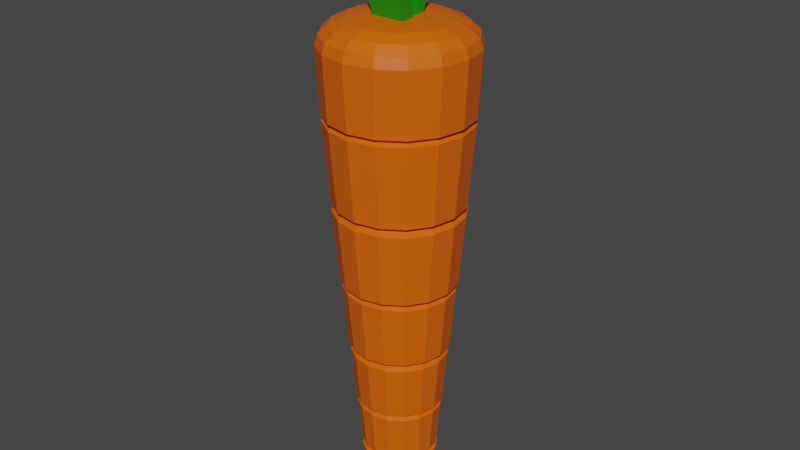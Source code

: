 # Source: carrot2.blend  (saved by Blender 3.6.13; exported with 4.5.12 LTS)
import bpy
from mathutils import Matrix  # noqa: F401  (used for matrix-valued properties, if any)

bpy.ops.wm.read_factory_settings(use_empty=True)
scene = bpy.context.scene
scene.name = 'Scene'

# ---- collections
col_collection = bpy.data.collections.new('Collection'); scene.collection.children.link(col_collection)

# ---- materials (node trees are filled in below, after node groups)
mat_material_001 = bpy.data.materials.new('Material.001')
mat_material_001.use_transparent_shadow = False
mat_material_006 = bpy.data.materials.new('Material.006')
mat_material_006.use_transparent_shadow = False

# ---- material node trees
mat_material_001.use_nodes = True; mat_material_001.node_tree.nodes.clear()
_N = mat_material_001.node_tree.nodes; _L = mat_material_001.node_tree.links
n0 = _N.new('ShaderNodeBsdfPrincipled'); n0.name = 'Principled BSDF'; n0.location = (10, 300)
n0.distribution = 'GGX'
n0.subsurface_method = 'RANDOM_WALK_SKIN'
n0.inputs[0].default_value = (0.8, 0.12, 0.0, 1.0)
n0.inputs[3].default_value = 1.45
n0.inputs[27].default_value = (0.0, 0.0, 0.0, 1.0)
n0.inputs[28].default_value = 1.0
n1 = _N.new('ShaderNodeOutputMaterial'); n1.name = 'Material Output'; n1.location = (300, 300)
_L.new(n0.outputs[0], n1.inputs[0])
n1.is_active_output = True
mat_material_006.use_nodes = True; mat_material_006.node_tree.nodes.clear()
_N = mat_material_006.node_tree.nodes; _L = mat_material_006.node_tree.links
n0 = _N.new('ShaderNodeBsdfPrincipled'); n0.name = 'Principled BSDF'; n0.location = (10, 300)
n0.distribution = 'GGX'
n0.subsurface_method = 'RANDOM_WALK_SKIN'
n0.inputs[0].default_value = (0.0, 0.2883, 0.003304, 1.0)
n0.inputs[3].default_value = 1.45
n0.inputs[27].default_value = (0.0, 0.0, 0.0, 1.0)
n0.inputs[28].default_value = 1.0
n1 = _N.new('ShaderNodeOutputMaterial'); n1.name = 'Material Output'; n1.location = (300, 300)
_L.new(n0.outputs[0], n1.inputs[0])
n1.is_active_output = True

# ---- world
world_world = bpy.data.worlds.new('World'); scene.world = world_world
world_world.use_nodes = True; world_world.node_tree.nodes.clear()
_N = world_world.node_tree.nodes; _L = world_world.node_tree.links
n0 = _N.new('ShaderNodeOutputWorld'); n0.name = 'World Output'; n0.location = (300, 300)
n1 = _N.new('ShaderNodeBackground'); n1.name = 'Background'; n1.location = (10, 300)
n1.inputs[0].default_value = (0.05088, 0.05088, 0.05088, 1.0)
_L.new(n1.outputs[0], n0.inputs[0])
n0.is_active_output = True
world_world.color = (0.05088, 0.05088, 0.05088)
world_world.use_sun_shadow = False
world_world.sun_shadow_jitter_overblur = 0.0

# ---- meshes
me_cylinder = bpy.data.meshes.new('Cylinder')
me_cylinder.from_pydata([(-7.451e-09, 0.4488, 1.0), (0.0, 1.0, 0.4594), (-3.725e-09, 0.6597, 0.9588), (-1.863e-09, 0.8386, 0.8417), (0.0, 0.958, 0.6663), (0.1717, 0.4146, 1.0), (0.3827, 0.9239, 0.4594), (0.2525, 0.6095, 0.9588), (0.3209, 0.7747, 0.8417), (0.3666, 0.8851, 0.6663), (0.3173, 0.3173, 1.0), (0.7071, 0.7071, 0.4594), (0.4665, 0.4665, 0.9588), (0.5929, 0.5929, 0.8417), (0.6774, 0.6774, 0.6663), (0.4146, 0.1717, 1.0), (0.9239, 0.3827, 0.4594), (0.6095, 0.2525, 0.9588), (0.7747, 0.3209, 0.8417), (0.8851, 0.3666, 0.6663), (0.4488, 7.451e-09, 1.0), (1.0, 0.0, 0.4594), (0.6597, 3.725e-09, 0.9588), (0.8386, 1.863e-09, 0.8417), (0.958, 0.0, 0.6663), (0.4146, -0.1717, 1.0), (0.9239, -0.3827, 0.4594), (0.6095, -0.2525, 0.9588), (0.7747, -0.3209, 0.8417), (0.8851, -0.3666, 0.6663), (0.3173, -0.3173, 1.0), (0.7071, -0.7071, 0.4594), (0.4665, -0.4665, 0.9588), (0.5929, -0.5929, 0.8417), (0.6774, -0.6774, 0.6663), (0.1717, -0.4146, 1.0), (0.3827, -0.9239, 0.4594), (0.2525, -0.6095, 0.9588), (0.3209, -0.7747, 0.8417), (0.3666, -0.8851, 0.6663), (7.451e-09, -0.4488, 1.0), (0.0, -1.0, 0.4594), (3.725e-09, -0.6597, 0.9588), (1.863e-09, -0.8386, 0.8417), (0.0, -0.958, 0.6663), (-0.1717, -0.4146, 1.0), (-0.3827, -0.9239, 0.4594), (-0.2525, -0.6095, 0.9588), (-0.3209, -0.7747, 0.8417), (-0.3666, -0.8851, 0.6663), (-0.3173, -0.3173, 1.0), (-0.7071, -0.7071, 0.4594), (-0.4665, -0.4665, 0.9588), (-0.5929, -0.5929, 0.8417), (-0.6774, -0.6774, 0.6663), (-0.4146, -0.1717, 1.0), (-0.9239, -0.3827, 0.4594), (-0.6095, -0.2525, 0.9588), (-0.7747, -0.3209, 0.8417), (-0.8851, -0.3666, 0.6663), (-0.4488, -7.451e-09, 1.0), (-1.0, 0.0, 0.4594), (-0.6597, -3.725e-09, 0.9588), (-0.8386, -1.863e-09, 0.8417), (-0.958, 0.0, 0.6663), (-0.4146, 0.1717, 1.0), (-0.9239, 0.3827, 0.4594), (-0.6095, 0.2525, 0.9588), (-0.7747, 0.3209, 0.8417), (-0.8851, 0.3666, 0.6663), (-0.3173, 0.3173, 1.0), (-0.7071, 0.7071, 0.4594), (-0.4665, 0.4665, 0.9588), (-0.5929, 0.5929, 0.8417), (-0.6774, 0.6774, 0.6663), (-0.1717, 0.4146, 1.0), (-0.3827, 0.9239, 0.4594), (-0.2525, 0.6095, 0.9588), (-0.3209, 0.7747, 0.8417), (-0.3666, 0.8851, 0.6663), (3.657e-10, 0.8335, -0.9973), (3.657e-10, 0.957, -0.8761), (0.3662, 0.8842, -0.8761), (0.319, 0.7701, -0.9973), (0.6767, 0.6767, -0.8761), (0.5894, 0.5894, -0.9973), (0.8842, 0.3662, -0.8761), (0.7701, 0.319, -0.9973), (0.957, 2.438e-10, -0.8761), (0.8335, 2.438e-10, -0.9973), (0.8842, -0.3662, -0.8761), (0.7701, -0.319, -0.9973), (0.6767, -0.6767, -0.8761), (0.5894, -0.5894, -0.9973), (0.3662, -0.8842, -0.8761), (0.319, -0.7701, -0.9973), (3.657e-10, -0.957, -0.8761), (3.657e-10, -0.8335, -0.9973), (-0.3662, -0.8842, -0.8761), (-0.319, -0.7701, -0.9973), (-0.6767, -0.6767, -0.8761), (-0.5894, -0.5894, -0.9973), (-0.8842, -0.3662, -0.8761), (-0.7701, -0.319, -0.9973), (-0.957, 2.438e-10, -0.8761), (-0.8335, 2.438e-10, -0.9973), (-0.8842, 0.3662, -0.8761), (-0.7701, 0.319, -0.9973), (-0.6767, 0.6767, -0.8761), (-0.5894, 0.5894, -0.9973), (-0.3662, 0.8842, -0.8761), (-0.319, 0.7701, -0.9973)], [], [(81, 1, 6, 82), (86, 16, 21, 88), (88, 21, 26, 90), (90, 26, 31, 92), (92, 31, 36, 94), (94, 36, 41, 96), (96, 41, 46, 98), (98, 46, 51, 100), (100, 51, 56, 102), (102, 56, 61, 104), (104, 61, 66, 106), (106, 66, 71, 108), (108, 71, 76, 110), (82, 6, 11, 84), (84, 11, 16, 86), (110, 76, 1, 81), (6, 1, 4, 9), (9, 4, 3, 8), (8, 3, 2, 7), (7, 2, 0, 5), (11, 6, 9, 14), (14, 9, 8, 13), (13, 8, 7, 12), (12, 7, 5, 10), (16, 11, 14, 19), (19, 14, 13, 18), (18, 13, 12, 17), (17, 12, 10, 15), (21, 16, 19, 24), (24, 19, 18, 23), (23, 18, 17, 22), (22, 17, 15, 20), (26, 21, 24, 29), (29, 24, 23, 28), (28, 23, 22, 27), (27, 22, 20, 25), (31, 26, 29, 34), (34, 29, 28, 33), (33, 28, 27, 32), (32, 27, 25, 30), (36, 31, 34, 39), (39, 34, 33, 38), (38, 33, 32, 37), (37, 32, 30, 35), (41, 36, 39, 44), (44, 39, 38, 43), (43, 38, 37, 42), (42, 37, 35, 40), (46, 41, 44, 49), (49, 44, 43, 48), (48, 43, 42, 47), (47, 42, 40, 45), (51, 46, 49, 54), (54, 49, 48, 53), (53, 48, 47, 52), (52, 47, 45, 50), (56, 51, 54, 59), (59, 54, 53, 58), (58, 53, 52, 57), (57, 52, 50, 55), (61, 56, 59, 64), (64, 59, 58, 63), (63, 58, 57, 62), (62, 57, 55, 60), (66, 61, 64, 69), (69, 64, 63, 68), (68, 63, 62, 67), (67, 62, 60, 65), (71, 66, 69, 74), (74, 69, 68, 73), (73, 68, 67, 72), (72, 67, 65, 70), (76, 71, 74, 79), (79, 74, 73, 78), (78, 73, 72, 77), (77, 72, 70, 75), (1, 76, 79, 4), (4, 79, 78, 3), (3, 78, 77, 2), (2, 77, 75, 0), (5, 0, 75, 70, 65, 60, 55, 50, 45, 40, 35, 30, 25, 20, 15, 10), (81, 82, 83, 80), (82, 84, 85, 83), (84, 86, 87, 85), (86, 88, 89, 87), (88, 90, 91, 89), (90, 92, 93, 91), (92, 94, 95, 93), (94, 96, 97, 95), (96, 98, 99, 97), (98, 100, 101, 99), (100, 102, 103, 101), (102, 104, 105, 103), (104, 106, 107, 105), (106, 108, 109, 107), (108, 110, 111, 109), (110, 81, 80, 111), (80, 83, 85, 87, 89, 91, 93, 95, 97, 99, 101, 103, 105, 107, 109, 111)])
_uv = me_cylinder.uv_layers.new(name='UVMap')
_uv.uv.foreach_set('vector', [1.0, 0.5316, 1.0, 0.8648, 0.9375, 0.8648, 0.9375, 0.5316, 0.8125, 0.5316, 0.8125, 0.8648, 0.75, 0.8648, 0.75, 0.5316, 0.75, 0.5316, 0.75, 0.8648, 0.6875, 0.8648, 0.6875, 0.5316, 0.6875, 0.5316, 0.6875, 0.8648, 0.625, 0.8648, 0.625, 0.5316, 0.625, 0.5316, 0.625, 0.8648, 0.5625, 0.8648, 0.5625, 0.5316, 0.5625, 0.5316, 0.5625, 0.8648, 0.5, 0.8648, 0.5, 0.5316, 0.5, 0.5316, 0.5, 0.8648, 0.4375, 0.8648, 0.4375, 0.5316, 0.4375, 0.5316, 0.4375, 0.8648, 0.375, 0.8648, 0.375, 0.5316, 0.375, 0.5316, 0.375, 0.8648, 0.3125, 0.8648, 0.3125, 0.5316, 0.3125, 0.5316, 0.3125, 0.8648, 0.25, 0.8648, 0.25, 0.5316, 0.25, 0.5316, 0.25, 0.8648, 0.1875, 0.8648, 0.1875, 0.5316, 0.1875, 0.5316, 0.1875, 0.8648, 0.125, 0.8648, 0.125, 0.5316, 0.125, 0.5316, 0.125, 0.8648, 0.0625, 0.8648, 0.0625, 0.5316, 0.9375, 0.5316, 0.9375, 0.8648, 0.875, 0.8648, 0.875, 0.5316, 0.875, 0.5316, 0.875, 0.8648, 0.8125, 0.8648, 0.8125, 0.5316, 0.0625, 0.5316, 0.0625, 0.8648, 0.0, 0.8648, 0.0, 0.5316, 0.9375, 0.8648, 1.0, 0.8648, 0.9987, 0.9166, 0.9388, 0.9166, 0.9388, 0.9166, 0.9987, 0.9166, 0.995, 1.0, 0.9425, 1.0, 0.3344, 0.4732, 0.2574, 0.4885, 0.25, 0.4083, 0.3106, 0.3963, 0.3106, 0.3963, 0.25, 0.4083, 0.25, 0.3577, 0.2912, 0.3495, 0.875, 0.8648, 0.9375, 0.8648, 0.9362, 0.9166, 0.8763, 0.9166, 0.8763, 0.9166, 0.9362, 0.9166, 0.9325, 1.0, 0.88, 1.0, 0.4134, 0.4239, 0.3481, 0.4675, 0.3106, 0.3963, 0.362, 0.362, 0.362, 0.362, 0.3106, 0.3963, 0.2912, 0.3495, 0.3262, 0.3262, 0.8125, 0.8648, 0.875, 0.8648, 0.8737, 0.9166, 0.8138, 0.9166, 0.8138, 0.9166, 0.8737, 0.9166, 0.87, 1.0, 0.8175, 1.0, 0.4675, 0.3481, 0.4239, 0.4134, 0.362, 0.362, 0.3963, 0.3106, 0.3963, 0.3106, 0.362, 0.362, 0.3262, 0.3262, 0.3495, 0.2912, 0.75, 0.8648, 0.8125, 0.8648, 0.8112, 0.9166, 0.7513, 0.9166, 0.7513, 0.9166, 0.8112, 0.9166, 0.8075, 1.0, 0.755, 1.0, 0.4885, 0.2574, 0.4732, 0.3344, 0.3963, 0.3106, 0.4083, 0.25, 0.4083, 0.25, 0.3963, 0.3106, 0.3495, 0.2912, 0.3577, 0.25, 0.6875, 0.8648, 0.75, 0.8648, 0.7487, 0.9166, 0.6888, 0.9166, 0.6888, 0.9166, 0.7487, 0.9166, 0.745, 1.0, 0.6925, 1.0, 0.4732, 0.1656, 0.4885, 0.2426, 0.4083, 0.25, 0.3963, 0.1894, 0.3963, 0.1894, 0.4083, 0.25, 0.3577, 0.25, 0.3495, 0.2088, 0.625, 0.8648, 0.6875, 0.8648, 0.6862, 0.9166, 0.6263, 0.9166, 0.6263, 0.9166, 0.6862, 0.9166, 0.6825, 1.0, 0.63, 1.0, 0.4239, 0.08658, 0.4675, 0.1519, 0.3963, 0.1894, 0.362, 0.138, 0.362, 0.138, 0.3963, 0.1894, 0.3495, 0.2088, 0.3262, 0.1738, 0.5625, 0.8648, 0.625, 0.8648, 0.6237, 0.9166, 0.5638, 0.9166, 0.5638, 0.9166, 0.6237, 0.9166, 0.62, 1.0, 0.5675, 1.0, 0.3481, 0.03247, 0.4134, 0.07609, 0.362, 0.138, 0.3106, 0.1037, 0.3106, 0.1037, 0.362, 0.138, 0.3262, 0.1738, 0.2912, 0.1505, 0.5, 0.8648, 0.5625, 0.8648, 0.5612, 0.9166, 0.5013, 0.9166, 0.5013, 0.9166, 0.5612, 0.9166, 0.5575, 1.0, 0.505, 1.0, 0.2574, 0.01147, 0.3344, 0.02679, 0.3106, 0.1037, 0.25, 0.09167, 0.25, 0.09167, 0.3106, 0.1037, 0.2912, 0.1505, 0.25, 0.1423, 0.4375, 0.8648, 0.5, 0.8648, 0.4987, 0.9166, 0.4388, 0.9166, 0.4388, 0.9166, 0.4987, 0.9166, 0.495, 1.0, 0.4425, 1.0, 0.1656, 0.02679, 0.2426, 0.01147, 0.25, 0.09167, 0.1894, 0.1037, 0.1894, 0.1037, 0.25, 0.09167, 0.25, 0.1423, 0.2088, 0.1505, 0.375, 0.8648, 0.4375, 0.8648, 0.4362, 0.9166, 0.3763, 0.9166, 0.3763, 0.9166, 0.4362, 0.9166, 0.4325, 1.0, 0.38, 1.0, 0.08658, 0.07609, 0.1519, 0.03247, 0.1894, 0.1037, 0.138, 0.138, 0.138, 0.138, 0.1894, 0.1037, 0.2088, 0.1505, 0.1738, 0.1738, 0.3125, 0.8648, 0.375, 0.8648, 0.3737, 0.9166, 0.3138, 0.9166, 0.3138, 0.9166, 0.3737, 0.9166, 0.37, 1.0, 0.3175, 1.0, 0.03247, 0.1519, 0.07609, 0.08658, 0.138, 0.138, 0.1037, 0.1894, 0.1037, 0.1894, 0.138, 0.138, 0.1738, 0.1738, 0.1505, 0.2088, 0.25, 0.8648, 0.3125, 0.8648, 0.3112, 0.9166, 0.2513, 0.9166, 0.2513, 0.9166, 0.3112, 0.9166, 0.3075, 1.0, 0.255, 1.0, 0.01147, 0.2426, 0.02679, 0.1656, 0.1037, 0.1894, 0.09167, 0.25, 0.09167, 0.25, 0.1037, 0.1894, 0.1505, 0.2088, 0.1423, 0.25, 0.1875, 0.8648, 0.25, 0.8648, 0.2487, 0.9166, 0.1888, 0.9166, 0.1888, 0.9166, 0.2487, 0.9166, 0.245, 1.0, 0.1925, 1.0, 0.02679, 0.3344, 0.01147, 0.2574, 0.09167, 0.25, 0.1037, 0.3106, 0.1037, 0.3106, 0.09167, 0.25, 0.1423, 0.25, 0.1505, 0.2912, 0.125, 0.8648, 0.1875, 0.8648, 0.1862, 0.9166, 0.1263, 0.9166, 0.1263, 0.9166, 0.1862, 0.9166, 0.1825, 1.0, 0.13, 1.0, 0.07609, 0.4134, 0.03247, 0.3481, 0.1037, 0.3106, 0.138, 0.362, 0.138, 0.362, 0.1037, 0.3106, 0.1505, 0.2912, 0.1738, 0.3262, 0.0625, 0.8648, 0.125, 0.8648, 0.1237, 0.9166, 0.06381, 0.9166, 0.06381, 0.9166, 0.1237, 0.9166, 0.12, 1.0, 0.06755, 1.0, 0.1519, 0.4675, 0.08658, 0.4239, 0.138, 0.362, 0.1894, 0.3963, 0.1894, 0.3963, 0.138, 0.362, 0.1738, 0.3262, 0.2088, 0.3495, 0.0, 0.8648, 0.0625, 0.8648, 0.06119, 0.9166, 0.001311, 0.9166, 0.001311, 0.9166, 0.06119, 0.9166, 0.05745, 1.0, 0.005045, 1.0, 0.2426, 0.4885, 0.1656, 0.4732, 0.1894, 0.3963, 0.25, 0.4083, 0.25, 0.4083, 0.1894, 0.3963, 0.2088, 0.3495, 0.25, 0.3577, 0.2912, 0.3495, 0.25, 0.3577, 0.2088, 0.3495, 0.1738, 0.3262, 0.1505, 0.2912, 0.1423, 0.25, 0.1505, 0.2088, 0.1738, 0.1738, 0.2088, 0.1505, 0.25, 0.1423, 0.2912, 0.1505, 0.3262, 0.1738, 0.3495, 0.2088, 0.3577, 0.25, 0.3495, 0.2912, 0.3262, 0.3262, 1.0, 0.5316, 0.9375, 0.5316, 0.9415, 0.5, 0.996, 0.5, 0.9375, 0.5316, 0.875, 0.5316, 0.879, 0.5, 0.9335, 0.5, 0.875, 0.5316, 0.8125, 0.5316, 0.8165, 0.5, 0.871, 0.5, 0.8125, 0.5316, 0.75, 0.5316, 0.754, 0.5, 0.8085, 0.5, 0.75, 0.5316, 0.6875, 0.5316, 0.6915, 0.5, 0.746, 0.5, 0.6875, 0.5316, 0.625, 0.5316, 0.629, 0.5, 0.6835, 0.5, 0.625, 0.5316, 0.5625, 0.5316, 0.5665, 0.5, 0.621, 0.5, 0.5625, 0.5316, 0.5, 0.5316, 0.504, 0.5, 0.5585, 0.5, 0.5, 0.5316, 0.4375, 0.5316, 0.4415, 0.5, 0.496, 0.5, 0.4375, 0.5316, 0.375, 0.5316, 0.379, 0.5, 0.4335, 0.5, 0.375, 0.5316, 0.3125, 0.5316, 0.3165, 0.5, 0.371, 0.5, 0.3125, 0.5316, 0.25, 0.5316, 0.254, 0.5, 0.3085, 0.5, 0.25, 0.5316, 0.1875, 0.5316, 0.1915, 0.5, 0.246, 0.5, 0.1875, 0.5316, 0.125, 0.5316, 0.129, 0.5, 0.1835, 0.5, 0.125, 0.5316, 0.0625, 0.5316, 0.06653, 0.5, 0.121, 0.5, 0.0625, 0.5316, 0.0, 0.5316, 0.004033, 0.5, 0.05847, 0.5, 0.75, 0.459, 0.83, 0.4431, 0.8978, 0.3978, 0.9431, 0.33, 0.959, 0.25, 0.9431, 0.17, 0.8978, 0.1022, 0.83, 0.05689, 0.75, 0.04097, 0.67, 0.05689, 0.6022, 0.1022, 0.5569, 0.17, 0.541, 0.25, 0.5569, 0.33, 0.6022, 0.3978, 0.67, 0.4431])
me_cylinder.materials.append(mat_material_001)
me_cylinder.update()
me_cylinder_001 = bpy.data.meshes.new('Cylinder.001')
me_cylinder_001.from_pydata([(-7.08e-11, 0.8322, 0.997), (-7.08e-11, 0.9501, 0.8813), (0.3185, 0.7688, 0.997), (0.3636, 0.8778, 0.8813), (0.5884, 0.5884, 0.997), (0.6718, 0.6718, 0.8813), (0.7688, 0.3185, 0.997), (0.8778, 0.3636, 0.8813), (0.8322, 4.248e-10, 0.997), (0.9501, 4.248e-10, 0.8813), (0.7688, -0.3185, 0.997), (0.8778, -0.3636, 0.8813), (0.5884, -0.5884, 0.997), (0.6718, -0.6718, 0.8813), (0.3185, -0.7688, 0.997), (0.3636, -0.8778, 0.8813), (-7.08e-11, -0.8322, 0.997), (-7.08e-11, -0.9501, 0.8813), (-0.3185, -0.7688, 0.997), (-0.3636, -0.8778, 0.8813), (-0.5884, -0.5884, 0.997), (-0.6718, -0.6718, 0.8813), (-0.7688, -0.3185, 0.997), (-0.8778, -0.3636, 0.8813), (-0.8322, 4.248e-10, 0.997), (-0.9501, 4.248e-10, 0.8813), (-0.7688, 0.3185, 0.997), (-0.8778, 0.3636, 0.8813), (-0.5884, 0.5884, 0.997), (-0.6718, 0.6718, 0.8813), (-0.3185, 0.7688, 0.997), (-0.3636, 0.8778, 0.8813), (3.036e-10, 0.7007, -0.9872), (3.036e-10, 0.8574, -0.8335), (0.3281, 0.7921, -0.8335), (0.2681, 0.6474, -0.9872), (0.6063, 0.6063, -0.8335), (0.4955, 0.4955, -0.9872), (0.7921, 0.3281, -0.8335), (0.6474, 0.2681, -0.9872), (0.8574, -1.012e-09, -0.8335), (0.7007, -1.012e-09, -0.9872), (0.7921, -0.3281, -0.8335), (0.6474, -0.2681, -0.9872), (0.6063, -0.6063, -0.8335), (0.4955, -0.4955, -0.9872), (0.3281, -0.7921, -0.8335), (0.2681, -0.6474, -0.9872), (3.036e-10, -0.8574, -0.8335), (3.036e-10, -0.7007, -0.9872), (-0.3281, -0.7921, -0.8335), (-0.2681, -0.6474, -0.9872), (-0.6063, -0.6063, -0.8335), (-0.4955, -0.4955, -0.9872), (-0.7921, -0.3281, -0.8335), (-0.6474, -0.2681, -0.9872), (-0.8574, -1.012e-09, -0.8335), (-0.7007, -1.012e-09, -0.9872), (-0.7921, 0.3281, -0.8335), (-0.6474, 0.2681, -0.9872), (-0.6063, 0.6063, -0.8335), (-0.4955, 0.4955, -0.9872), (-0.3281, 0.7921, -0.8335), (-0.2681, 0.6474, -0.9872)], [], [(33, 1, 3, 34), (38, 7, 9, 40), (40, 9, 11, 42), (42, 11, 13, 44), (44, 13, 15, 46), (46, 15, 17, 48), (48, 17, 19, 50), (50, 19, 21, 52), (52, 21, 23, 54), (54, 23, 25, 56), (56, 25, 27, 58), (58, 27, 29, 60), (60, 29, 31, 62), (34, 3, 5, 36), (36, 5, 7, 38), (62, 31, 1, 33), (3, 1, 0, 2), (5, 3, 2, 4), (7, 5, 4, 6), (9, 7, 6, 8), (11, 9, 8, 10), (13, 11, 10, 12), (15, 13, 12, 14), (17, 15, 14, 16), (19, 17, 16, 18), (21, 19, 18, 20), (23, 21, 20, 22), (25, 23, 22, 24), (27, 25, 24, 26), (29, 27, 26, 28), (31, 29, 28, 30), (1, 31, 30, 0), (2, 0, 30, 28, 26, 24, 22, 20, 18, 16, 14, 12, 10, 8, 6, 4), (33, 34, 35, 32), (34, 36, 37, 35), (36, 38, 39, 37), (38, 40, 41, 39), (40, 42, 43, 41), (42, 44, 45, 43), (44, 46, 47, 45), (46, 48, 49, 47), (48, 50, 51, 49), (50, 52, 53, 51), (52, 54, 55, 53), (54, 56, 57, 55), (56, 58, 59, 57), (58, 60, 61, 59), (60, 62, 63, 61), (62, 33, 32, 63), (32, 35, 37, 39, 41, 43, 45, 47, 49, 51, 53, 55, 57, 59, 61, 63)])
_uv = me_cylinder_001.uv_layers.new(name='UVMap')
_uv.uv.foreach_set('vector', [1.0, 0.5448, 1.0, 0.9696, 0.9375, 0.9696, 0.9375, 0.5448, 0.8125, 0.5448, 0.8125, 0.9696, 0.75, 0.9696, 0.75, 0.5448, 0.75, 0.5448, 0.75, 0.9696, 0.6875, 0.9696, 0.6875, 0.5448, 0.6875, 0.5448, 0.6875, 0.9696, 0.625, 0.9696, 0.625, 0.5448, 0.625, 0.5448, 0.625, 0.9696, 0.5625, 0.9696, 0.5625, 0.5448, 0.5625, 0.5448, 0.5625, 0.9696, 0.5, 0.9696, 0.5, 0.5448, 0.5, 0.5448, 0.5, 0.9696, 0.4375, 0.9696, 0.4375, 0.5448, 0.4375, 0.5448, 0.4375, 0.9696, 0.375, 0.9696, 0.375, 0.5448, 0.375, 0.5448, 0.375, 0.9696, 0.3125, 0.9696, 0.3125, 0.5448, 0.3125, 0.5448, 0.3125, 0.9696, 0.25, 0.9696, 0.25, 0.5448, 0.25, 0.5448, 0.25, 0.9696, 0.1875, 0.9696, 0.1875, 0.5448, 0.1875, 0.5448, 0.1875, 0.9696, 0.125, 0.9696, 0.125, 0.5448, 0.125, 0.5448, 0.125, 0.9696, 0.0625, 0.9696, 0.0625, 0.5448, 0.9375, 0.5448, 0.9375, 0.9696, 0.875, 0.9696, 0.875, 0.5448, 0.875, 0.5448, 0.875, 0.9696, 0.8125, 0.9696, 0.8125, 0.5448, 0.0625, 0.5448, 0.0625, 0.9696, 0.0, 0.9696, 0.0, 0.5448, 0.3418, 0.4717, 0.25, 0.49, 0.25, 0.4602, 0.3304, 0.4442, 0.4197, 0.4197, 0.3418, 0.4717, 0.3304, 0.4442, 0.3986, 0.3986, 0.4717, 0.3418, 0.4197, 0.4197, 0.3986, 0.3986, 0.4442, 0.3304, 0.49, 0.25, 0.4717, 0.3418, 0.4442, 0.3304, 0.4602, 0.25, 0.4717, 0.1582, 0.49, 0.25, 0.4602, 0.25, 0.4442, 0.1696, 0.4197, 0.08029, 0.4717, 0.1582, 0.4442, 0.1696, 0.3986, 0.1014, 0.3418, 0.02827, 0.4197, 0.08029, 0.3986, 0.1014, 0.3304, 0.05579, 0.25, 0.01, 0.3418, 0.02827, 0.3304, 0.05579, 0.25, 0.03979, 0.1582, 0.02827, 0.25, 0.01, 0.25, 0.03979, 0.1696, 0.05579, 0.08029, 0.08029, 0.1582, 0.02827, 0.1696, 0.05579, 0.1014, 0.1014, 0.02827, 0.1582, 0.08029, 0.08029, 0.1014, 0.1014, 0.05579, 0.1696, 0.01, 0.25, 0.02827, 0.1582, 0.05579, 0.1696, 0.03979, 0.25, 0.02827, 0.3418, 0.01, 0.25, 0.03979, 0.25, 0.05579, 0.3304, 0.08029, 0.4197, 0.02827, 0.3418, 0.05579, 0.3304, 0.1014, 0.3986, 0.1582, 0.4717, 0.08029, 0.4197, 0.1014, 0.3986, 0.1696, 0.4442, 0.25, 0.49, 0.1582, 0.4717, 0.1696, 0.4442, 0.25, 0.4602, 0.3304, 0.4442, 0.25, 0.4602, 0.1696, 0.4442, 0.1014, 0.3986, 0.05579, 0.3304, 0.03979, 0.25, 0.05579, 0.1696, 0.1014, 0.1014, 0.1696, 0.05579, 0.25, 0.03979, 0.3304, 0.05579, 0.3986, 0.1014, 0.4442, 0.1696, 0.4602, 0.25, 0.4442, 0.3304, 0.3986, 0.3986, 1.0, 0.5448, 0.9375, 0.5448, 0.9432, 0.5, 0.9943, 0.5, 0.9375, 0.5448, 0.875, 0.5448, 0.8807, 0.5, 0.9318, 0.5, 0.875, 0.5448, 0.8125, 0.5448, 0.8182, 0.5, 0.8693, 0.5, 0.8125, 0.5448, 0.75, 0.5448, 0.7557, 0.5, 0.8068, 0.5, 0.75, 0.5448, 0.6875, 0.5448, 0.6932, 0.5, 0.7443, 0.5, 0.6875, 0.5448, 0.625, 0.5448, 0.6307, 0.5, 0.6818, 0.5, 0.625, 0.5448, 0.5625, 0.5448, 0.5682, 0.5, 0.6193, 0.5, 0.5625, 0.5448, 0.5, 0.5448, 0.5057, 0.5, 0.5568, 0.5, 0.5, 0.5448, 0.4375, 0.5448, 0.4432, 0.5, 0.4943, 0.5, 0.4375, 0.5448, 0.375, 0.5448, 0.3807, 0.5, 0.4318, 0.5, 0.375, 0.5448, 0.3125, 0.5448, 0.3182, 0.5, 0.3693, 0.5, 0.3125, 0.5448, 0.25, 0.5448, 0.2557, 0.5, 0.3068, 0.5, 0.25, 0.5448, 0.1875, 0.5448, 0.1932, 0.5, 0.2443, 0.5, 0.1875, 0.5448, 0.125, 0.5448, 0.1307, 0.5, 0.1818, 0.5, 0.125, 0.5448, 0.0625, 0.5448, 0.06821, 0.5, 0.1193, 0.5, 0.0625, 0.5448, 0.0, 0.5448, 0.005711, 0.5, 0.05679, 0.5, 0.75, 0.4461, 0.8251, 0.4312, 0.8887, 0.3887, 0.9312, 0.3251, 0.9461, 0.25, 0.9312, 0.1749, 0.8887, 0.1113, 0.8251, 0.06879, 0.75, 0.05386, 0.6749, 0.06879, 0.6113, 0.1113, 0.5688, 0.1749, 0.5539, 0.25, 0.5688, 0.3251, 0.6113, 0.3887, 0.6749, 0.4312])
me_cylinder_001.materials.append(mat_material_001)
me_cylinder_001.update()
me_cylinder_002 = bpy.data.meshes.new('Cylinder.002')
me_cylinder_002.from_pydata([(-7.08e-11, 0.8322, 0.997), (-7.08e-11, 0.9501, 0.8813), (0.3185, 0.7688, 0.997), (0.3636, 0.8778, 0.8813), (0.5884, 0.5884, 0.997), (0.6718, 0.6718, 0.8813), (0.7688, 0.3185, 0.997), (0.8778, 0.3636, 0.8813), (0.8322, 4.248e-10, 0.997), (0.9501, 4.248e-10, 0.8813), (0.7688, -0.3185, 0.997), (0.8778, -0.3636, 0.8813), (0.5884, -0.5884, 0.997), (0.6718, -0.6718, 0.8813), (0.3185, -0.7688, 0.997), (0.3636, -0.8778, 0.8813), (-7.08e-11, -0.8322, 0.997), (-7.08e-11, -0.9501, 0.8813), (-0.3185, -0.7688, 0.997), (-0.3636, -0.8778, 0.8813), (-0.5884, -0.5884, 0.997), (-0.6718, -0.6718, 0.8813), (-0.7688, -0.3185, 0.997), (-0.8778, -0.3636, 0.8813), (-0.8322, 4.248e-10, 0.997), (-0.9501, 4.248e-10, 0.8813), (-0.7688, 0.3185, 0.997), (-0.8778, 0.3636, 0.8813), (-0.5884, 0.5884, 0.997), (-0.6718, 0.6718, 0.8813), (-0.3185, 0.7688, 0.997), (-0.3636, 0.8778, 0.8813), (3.036e-10, 0.7007, -0.9872), (3.036e-10, 0.8574, -0.8335), (0.3281, 0.7921, -0.8335), (0.2681, 0.6474, -0.9872), (0.6063, 0.6063, -0.8335), (0.4955, 0.4955, -0.9872), (0.7921, 0.3281, -0.8335), (0.6474, 0.2681, -0.9872), (0.8574, -1.012e-09, -0.8335), (0.7007, -1.012e-09, -0.9872), (0.7921, -0.3281, -0.8335), (0.6474, -0.2681, -0.9872), (0.6063, -0.6063, -0.8335), (0.4955, -0.4955, -0.9872), (0.3281, -0.7921, -0.8335), (0.2681, -0.6474, -0.9872), (3.036e-10, -0.8574, -0.8335), (3.036e-10, -0.7007, -0.9872), (-0.3281, -0.7921, -0.8335), (-0.2681, -0.6474, -0.9872), (-0.6063, -0.6063, -0.8335), (-0.4955, -0.4955, -0.9872), (-0.7921, -0.3281, -0.8335), (-0.6474, -0.2681, -0.9872), (-0.8574, -1.012e-09, -0.8335), (-0.7007, -1.012e-09, -0.9872), (-0.7921, 0.3281, -0.8335), (-0.6474, 0.2681, -0.9872), (-0.6063, 0.6063, -0.8335), (-0.4955, 0.4955, -0.9872), (-0.3281, 0.7921, -0.8335), (-0.2681, 0.6474, -0.9872)], [], [(33, 1, 3, 34), (38, 7, 9, 40), (40, 9, 11, 42), (42, 11, 13, 44), (44, 13, 15, 46), (46, 15, 17, 48), (48, 17, 19, 50), (50, 19, 21, 52), (52, 21, 23, 54), (54, 23, 25, 56), (56, 25, 27, 58), (58, 27, 29, 60), (60, 29, 31, 62), (34, 3, 5, 36), (36, 5, 7, 38), (62, 31, 1, 33), (3, 1, 0, 2), (5, 3, 2, 4), (7, 5, 4, 6), (9, 7, 6, 8), (11, 9, 8, 10), (13, 11, 10, 12), (15, 13, 12, 14), (17, 15, 14, 16), (19, 17, 16, 18), (21, 19, 18, 20), (23, 21, 20, 22), (25, 23, 22, 24), (27, 25, 24, 26), (29, 27, 26, 28), (31, 29, 28, 30), (1, 31, 30, 0), (2, 0, 30, 28, 26, 24, 22, 20, 18, 16, 14, 12, 10, 8, 6, 4), (33, 34, 35, 32), (34, 36, 37, 35), (36, 38, 39, 37), (38, 40, 41, 39), (40, 42, 43, 41), (42, 44, 45, 43), (44, 46, 47, 45), (46, 48, 49, 47), (48, 50, 51, 49), (50, 52, 53, 51), (52, 54, 55, 53), (54, 56, 57, 55), (56, 58, 59, 57), (58, 60, 61, 59), (60, 62, 63, 61), (62, 33, 32, 63), (32, 35, 37, 39, 41, 43, 45, 47, 49, 51, 53, 55, 57, 59, 61, 63)])
_uv = me_cylinder_002.uv_layers.new(name='UVMap')
_uv.uv.foreach_set('vector', [1.0, 0.5448, 1.0, 0.9696, 0.9375, 0.9696, 0.9375, 0.5448, 0.8125, 0.5448, 0.8125, 0.9696, 0.75, 0.9696, 0.75, 0.5448, 0.75, 0.5448, 0.75, 0.9696, 0.6875, 0.9696, 0.6875, 0.5448, 0.6875, 0.5448, 0.6875, 0.9696, 0.625, 0.9696, 0.625, 0.5448, 0.625, 0.5448, 0.625, 0.9696, 0.5625, 0.9696, 0.5625, 0.5448, 0.5625, 0.5448, 0.5625, 0.9696, 0.5, 0.9696, 0.5, 0.5448, 0.5, 0.5448, 0.5, 0.9696, 0.4375, 0.9696, 0.4375, 0.5448, 0.4375, 0.5448, 0.4375, 0.9696, 0.375, 0.9696, 0.375, 0.5448, 0.375, 0.5448, 0.375, 0.9696, 0.3125, 0.9696, 0.3125, 0.5448, 0.3125, 0.5448, 0.3125, 0.9696, 0.25, 0.9696, 0.25, 0.5448, 0.25, 0.5448, 0.25, 0.9696, 0.1875, 0.9696, 0.1875, 0.5448, 0.1875, 0.5448, 0.1875, 0.9696, 0.125, 0.9696, 0.125, 0.5448, 0.125, 0.5448, 0.125, 0.9696, 0.0625, 0.9696, 0.0625, 0.5448, 0.9375, 0.5448, 0.9375, 0.9696, 0.875, 0.9696, 0.875, 0.5448, 0.875, 0.5448, 0.875, 0.9696, 0.8125, 0.9696, 0.8125, 0.5448, 0.0625, 0.5448, 0.0625, 0.9696, 0.0, 0.9696, 0.0, 0.5448, 0.3418, 0.4717, 0.25, 0.49, 0.25, 0.4602, 0.3304, 0.4442, 0.4197, 0.4197, 0.3418, 0.4717, 0.3304, 0.4442, 0.3986, 0.3986, 0.4717, 0.3418, 0.4197, 0.4197, 0.3986, 0.3986, 0.4442, 0.3304, 0.49, 0.25, 0.4717, 0.3418, 0.4442, 0.3304, 0.4602, 0.25, 0.4717, 0.1582, 0.49, 0.25, 0.4602, 0.25, 0.4442, 0.1696, 0.4197, 0.08029, 0.4717, 0.1582, 0.4442, 0.1696, 0.3986, 0.1014, 0.3418, 0.02827, 0.4197, 0.08029, 0.3986, 0.1014, 0.3304, 0.05579, 0.25, 0.01, 0.3418, 0.02827, 0.3304, 0.05579, 0.25, 0.03979, 0.1582, 0.02827, 0.25, 0.01, 0.25, 0.03979, 0.1696, 0.05579, 0.08029, 0.08029, 0.1582, 0.02827, 0.1696, 0.05579, 0.1014, 0.1014, 0.02827, 0.1582, 0.08029, 0.08029, 0.1014, 0.1014, 0.05579, 0.1696, 0.01, 0.25, 0.02827, 0.1582, 0.05579, 0.1696, 0.03979, 0.25, 0.02827, 0.3418, 0.01, 0.25, 0.03979, 0.25, 0.05579, 0.3304, 0.08029, 0.4197, 0.02827, 0.3418, 0.05579, 0.3304, 0.1014, 0.3986, 0.1582, 0.4717, 0.08029, 0.4197, 0.1014, 0.3986, 0.1696, 0.4442, 0.25, 0.49, 0.1582, 0.4717, 0.1696, 0.4442, 0.25, 0.4602, 0.3304, 0.4442, 0.25, 0.4602, 0.1696, 0.4442, 0.1014, 0.3986, 0.05579, 0.3304, 0.03979, 0.25, 0.05579, 0.1696, 0.1014, 0.1014, 0.1696, 0.05579, 0.25, 0.03979, 0.3304, 0.05579, 0.3986, 0.1014, 0.4442, 0.1696, 0.4602, 0.25, 0.4442, 0.3304, 0.3986, 0.3986, 1.0, 0.5448, 0.9375, 0.5448, 0.9432, 0.5, 0.9943, 0.5, 0.9375, 0.5448, 0.875, 0.5448, 0.8807, 0.5, 0.9318, 0.5, 0.875, 0.5448, 0.8125, 0.5448, 0.8182, 0.5, 0.8693, 0.5, 0.8125, 0.5448, 0.75, 0.5448, 0.7557, 0.5, 0.8068, 0.5, 0.75, 0.5448, 0.6875, 0.5448, 0.6932, 0.5, 0.7443, 0.5, 0.6875, 0.5448, 0.625, 0.5448, 0.6307, 0.5, 0.6818, 0.5, 0.625, 0.5448, 0.5625, 0.5448, 0.5682, 0.5, 0.6193, 0.5, 0.5625, 0.5448, 0.5, 0.5448, 0.5057, 0.5, 0.5568, 0.5, 0.5, 0.5448, 0.4375, 0.5448, 0.4432, 0.5, 0.4943, 0.5, 0.4375, 0.5448, 0.375, 0.5448, 0.3807, 0.5, 0.4318, 0.5, 0.375, 0.5448, 0.3125, 0.5448, 0.3182, 0.5, 0.3693, 0.5, 0.3125, 0.5448, 0.25, 0.5448, 0.2557, 0.5, 0.3068, 0.5, 0.25, 0.5448, 0.1875, 0.5448, 0.1932, 0.5, 0.2443, 0.5, 0.1875, 0.5448, 0.125, 0.5448, 0.1307, 0.5, 0.1818, 0.5, 0.125, 0.5448, 0.0625, 0.5448, 0.06821, 0.5, 0.1193, 0.5, 0.0625, 0.5448, 0.0, 0.5448, 0.005711, 0.5, 0.05679, 0.5, 0.75, 0.4461, 0.8251, 0.4312, 0.8887, 0.3887, 0.9312, 0.3251, 0.9461, 0.25, 0.9312, 0.1749, 0.8887, 0.1113, 0.8251, 0.06879, 0.75, 0.05386, 0.6749, 0.06879, 0.6113, 0.1113, 0.5688, 0.1749, 0.5539, 0.25, 0.5688, 0.3251, 0.6113, 0.3887, 0.6749, 0.4312])
me_cylinder_002.materials.append(mat_material_001)
me_cylinder_002.update()
me_cylinder_003 = bpy.data.meshes.new('Cylinder.003')
me_cylinder_003.from_pydata([(-7.08e-11, 0.8322, 0.997), (-7.08e-11, 0.9501, 0.8813), (0.3185, 0.7688, 0.997), (0.3636, 0.8778, 0.8813), (0.5884, 0.5884, 0.997), (0.6718, 0.6718, 0.8813), (0.7688, 0.3185, 0.997), (0.8778, 0.3636, 0.8813), (0.8322, 4.248e-10, 0.997), (0.9501, 4.248e-10, 0.8813), (0.7688, -0.3185, 0.997), (0.8778, -0.3636, 0.8813), (0.5884, -0.5884, 0.997), (0.6718, -0.6718, 0.8813), (0.3185, -0.7688, 0.997), (0.3636, -0.8778, 0.8813), (-7.08e-11, -0.8322, 0.997), (-7.08e-11, -0.9501, 0.8813), (-0.3185, -0.7688, 0.997), (-0.3636, -0.8778, 0.8813), (-0.5884, -0.5884, 0.997), (-0.6718, -0.6718, 0.8813), (-0.7688, -0.3185, 0.997), (-0.8778, -0.3636, 0.8813), (-0.8322, 4.248e-10, 0.997), (-0.9501, 4.248e-10, 0.8813), (-0.7688, 0.3185, 0.997), (-0.8778, 0.3636, 0.8813), (-0.5884, 0.5884, 0.997), (-0.6718, 0.6718, 0.8813), (-0.3185, 0.7688, 0.997), (-0.3636, 0.8778, 0.8813), (3.036e-10, 0.7007, -0.9872), (3.036e-10, 0.8574, -0.8335), (0.3281, 0.7921, -0.8335), (0.2681, 0.6474, -0.9872), (0.6063, 0.6063, -0.8335), (0.4955, 0.4955, -0.9872), (0.7921, 0.3281, -0.8335), (0.6474, 0.2681, -0.9872), (0.8574, -1.012e-09, -0.8335), (0.7007, -1.012e-09, -0.9872), (0.7921, -0.3281, -0.8335), (0.6474, -0.2681, -0.9872), (0.6063, -0.6063, -0.8335), (0.4955, -0.4955, -0.9872), (0.3281, -0.7921, -0.8335), (0.2681, -0.6474, -0.9872), (3.036e-10, -0.8574, -0.8335), (3.036e-10, -0.7007, -0.9872), (-0.3281, -0.7921, -0.8335), (-0.2681, -0.6474, -0.9872), (-0.6063, -0.6063, -0.8335), (-0.4955, -0.4955, -0.9872), (-0.7921, -0.3281, -0.8335), (-0.6474, -0.2681, -0.9872), (-0.8574, -1.012e-09, -0.8335), (-0.7007, -1.012e-09, -0.9872), (-0.7921, 0.3281, -0.8335), (-0.6474, 0.2681, -0.9872), (-0.6063, 0.6063, -0.8335), (-0.4955, 0.4955, -0.9872), (-0.3281, 0.7921, -0.8335), (-0.2681, 0.6474, -0.9872)], [], [(33, 1, 3, 34), (38, 7, 9, 40), (40, 9, 11, 42), (42, 11, 13, 44), (44, 13, 15, 46), (46, 15, 17, 48), (48, 17, 19, 50), (50, 19, 21, 52), (52, 21, 23, 54), (54, 23, 25, 56), (56, 25, 27, 58), (58, 27, 29, 60), (60, 29, 31, 62), (34, 3, 5, 36), (36, 5, 7, 38), (62, 31, 1, 33), (3, 1, 0, 2), (5, 3, 2, 4), (7, 5, 4, 6), (9, 7, 6, 8), (11, 9, 8, 10), (13, 11, 10, 12), (15, 13, 12, 14), (17, 15, 14, 16), (19, 17, 16, 18), (21, 19, 18, 20), (23, 21, 20, 22), (25, 23, 22, 24), (27, 25, 24, 26), (29, 27, 26, 28), (31, 29, 28, 30), (1, 31, 30, 0), (2, 0, 30, 28, 26, 24, 22, 20, 18, 16, 14, 12, 10, 8, 6, 4), (33, 34, 35, 32), (34, 36, 37, 35), (36, 38, 39, 37), (38, 40, 41, 39), (40, 42, 43, 41), (42, 44, 45, 43), (44, 46, 47, 45), (46, 48, 49, 47), (48, 50, 51, 49), (50, 52, 53, 51), (52, 54, 55, 53), (54, 56, 57, 55), (56, 58, 59, 57), (58, 60, 61, 59), (60, 62, 63, 61), (62, 33, 32, 63), (32, 35, 37, 39, 41, 43, 45, 47, 49, 51, 53, 55, 57, 59, 61, 63)])
_uv = me_cylinder_003.uv_layers.new(name='UVMap')
_uv.uv.foreach_set('vector', [1.0, 0.5448, 1.0, 0.9696, 0.9375, 0.9696, 0.9375, 0.5448, 0.8125, 0.5448, 0.8125, 0.9696, 0.75, 0.9696, 0.75, 0.5448, 0.75, 0.5448, 0.75, 0.9696, 0.6875, 0.9696, 0.6875, 0.5448, 0.6875, 0.5448, 0.6875, 0.9696, 0.625, 0.9696, 0.625, 0.5448, 0.625, 0.5448, 0.625, 0.9696, 0.5625, 0.9696, 0.5625, 0.5448, 0.5625, 0.5448, 0.5625, 0.9696, 0.5, 0.9696, 0.5, 0.5448, 0.5, 0.5448, 0.5, 0.9696, 0.4375, 0.9696, 0.4375, 0.5448, 0.4375, 0.5448, 0.4375, 0.9696, 0.375, 0.9696, 0.375, 0.5448, 0.375, 0.5448, 0.375, 0.9696, 0.3125, 0.9696, 0.3125, 0.5448, 0.3125, 0.5448, 0.3125, 0.9696, 0.25, 0.9696, 0.25, 0.5448, 0.25, 0.5448, 0.25, 0.9696, 0.1875, 0.9696, 0.1875, 0.5448, 0.1875, 0.5448, 0.1875, 0.9696, 0.125, 0.9696, 0.125, 0.5448, 0.125, 0.5448, 0.125, 0.9696, 0.0625, 0.9696, 0.0625, 0.5448, 0.9375, 0.5448, 0.9375, 0.9696, 0.875, 0.9696, 0.875, 0.5448, 0.875, 0.5448, 0.875, 0.9696, 0.8125, 0.9696, 0.8125, 0.5448, 0.0625, 0.5448, 0.0625, 0.9696, 0.0, 0.9696, 0.0, 0.5448, 0.3418, 0.4717, 0.25, 0.49, 0.25, 0.4602, 0.3304, 0.4442, 0.4197, 0.4197, 0.3418, 0.4717, 0.3304, 0.4442, 0.3986, 0.3986, 0.4717, 0.3418, 0.4197, 0.4197, 0.3986, 0.3986, 0.4442, 0.3304, 0.49, 0.25, 0.4717, 0.3418, 0.4442, 0.3304, 0.4602, 0.25, 0.4717, 0.1582, 0.49, 0.25, 0.4602, 0.25, 0.4442, 0.1696, 0.4197, 0.08029, 0.4717, 0.1582, 0.4442, 0.1696, 0.3986, 0.1014, 0.3418, 0.02827, 0.4197, 0.08029, 0.3986, 0.1014, 0.3304, 0.05579, 0.25, 0.01, 0.3418, 0.02827, 0.3304, 0.05579, 0.25, 0.03979, 0.1582, 0.02827, 0.25, 0.01, 0.25, 0.03979, 0.1696, 0.05579, 0.08029, 0.08029, 0.1582, 0.02827, 0.1696, 0.05579, 0.1014, 0.1014, 0.02827, 0.1582, 0.08029, 0.08029, 0.1014, 0.1014, 0.05579, 0.1696, 0.01, 0.25, 0.02827, 0.1582, 0.05579, 0.1696, 0.03979, 0.25, 0.02827, 0.3418, 0.01, 0.25, 0.03979, 0.25, 0.05579, 0.3304, 0.08029, 0.4197, 0.02827, 0.3418, 0.05579, 0.3304, 0.1014, 0.3986, 0.1582, 0.4717, 0.08029, 0.4197, 0.1014, 0.3986, 0.1696, 0.4442, 0.25, 0.49, 0.1582, 0.4717, 0.1696, 0.4442, 0.25, 0.4602, 0.3304, 0.4442, 0.25, 0.4602, 0.1696, 0.4442, 0.1014, 0.3986, 0.05579, 0.3304, 0.03979, 0.25, 0.05579, 0.1696, 0.1014, 0.1014, 0.1696, 0.05579, 0.25, 0.03979, 0.3304, 0.05579, 0.3986, 0.1014, 0.4442, 0.1696, 0.4602, 0.25, 0.4442, 0.3304, 0.3986, 0.3986, 1.0, 0.5448, 0.9375, 0.5448, 0.9432, 0.5, 0.9943, 0.5, 0.9375, 0.5448, 0.875, 0.5448, 0.8807, 0.5, 0.9318, 0.5, 0.875, 0.5448, 0.8125, 0.5448, 0.8182, 0.5, 0.8693, 0.5, 0.8125, 0.5448, 0.75, 0.5448, 0.7557, 0.5, 0.8068, 0.5, 0.75, 0.5448, 0.6875, 0.5448, 0.6932, 0.5, 0.7443, 0.5, 0.6875, 0.5448, 0.625, 0.5448, 0.6307, 0.5, 0.6818, 0.5, 0.625, 0.5448, 0.5625, 0.5448, 0.5682, 0.5, 0.6193, 0.5, 0.5625, 0.5448, 0.5, 0.5448, 0.5057, 0.5, 0.5568, 0.5, 0.5, 0.5448, 0.4375, 0.5448, 0.4432, 0.5, 0.4943, 0.5, 0.4375, 0.5448, 0.375, 0.5448, 0.3807, 0.5, 0.4318, 0.5, 0.375, 0.5448, 0.3125, 0.5448, 0.3182, 0.5, 0.3693, 0.5, 0.3125, 0.5448, 0.25, 0.5448, 0.2557, 0.5, 0.3068, 0.5, 0.25, 0.5448, 0.1875, 0.5448, 0.1932, 0.5, 0.2443, 0.5, 0.1875, 0.5448, 0.125, 0.5448, 0.1307, 0.5, 0.1818, 0.5, 0.125, 0.5448, 0.0625, 0.5448, 0.06821, 0.5, 0.1193, 0.5, 0.0625, 0.5448, 0.0, 0.5448, 0.005711, 0.5, 0.05679, 0.5, 0.75, 0.4461, 0.8251, 0.4312, 0.8887, 0.3887, 0.9312, 0.3251, 0.9461, 0.25, 0.9312, 0.1749, 0.8887, 0.1113, 0.8251, 0.06879, 0.75, 0.05386, 0.6749, 0.06879, 0.6113, 0.1113, 0.5688, 0.1749, 0.5539, 0.25, 0.5688, 0.3251, 0.6113, 0.3887, 0.6749, 0.4312])
me_cylinder_003.materials.append(mat_material_001)
me_cylinder_003.update()
me_cylinder_004 = bpy.data.meshes.new('Cylinder.004')
me_cylinder_004.from_pydata([(-7.08e-11, 0.8322, 0.997), (-7.08e-11, 0.9501, 0.8813), (0.3185, 0.7688, 0.997), (0.3636, 0.8778, 0.8813), (0.5884, 0.5884, 0.997), (0.6718, 0.6718, 0.8813), (0.7688, 0.3185, 0.997), (0.8778, 0.3636, 0.8813), (0.8322, 4.248e-10, 0.997), (0.9501, 4.248e-10, 0.8813), (0.7688, -0.3185, 0.997), (0.8778, -0.3636, 0.8813), (0.5884, -0.5884, 0.997), (0.6718, -0.6718, 0.8813), (0.3185, -0.7688, 0.997), (0.3636, -0.8778, 0.8813), (-7.08e-11, -0.8322, 0.997), (-7.08e-11, -0.9501, 0.8813), (-0.3185, -0.7688, 0.997), (-0.3636, -0.8778, 0.8813), (-0.5884, -0.5884, 0.997), (-0.6718, -0.6718, 0.8813), (-0.7688, -0.3185, 0.997), (-0.8778, -0.3636, 0.8813), (-0.8322, 4.248e-10, 0.997), (-0.9501, 4.248e-10, 0.8813), (-0.7688, 0.3185, 0.997), (-0.8778, 0.3636, 0.8813), (-0.5884, 0.5884, 0.997), (-0.6718, 0.6718, 0.8813), (-0.3185, 0.7688, 0.997), (-0.3636, 0.8778, 0.8813), (3.036e-10, 0.7007, -0.9872), (3.036e-10, 0.8574, -0.8335), (0.3281, 0.7921, -0.8335), (0.2681, 0.6474, -0.9872), (0.6063, 0.6063, -0.8335), (0.4955, 0.4955, -0.9872), (0.7921, 0.3281, -0.8335), (0.6474, 0.2681, -0.9872), (0.8574, -1.012e-09, -0.8335), (0.7007, -1.012e-09, -0.9872), (0.7921, -0.3281, -0.8335), (0.6474, -0.2681, -0.9872), (0.6063, -0.6063, -0.8335), (0.4955, -0.4955, -0.9872), (0.3281, -0.7921, -0.8335), (0.2681, -0.6474, -0.9872), (3.036e-10, -0.8574, -0.8335), (3.036e-10, -0.7007, -0.9872), (-0.3281, -0.7921, -0.8335), (-0.2681, -0.6474, -0.9872), (-0.6063, -0.6063, -0.8335), (-0.4955, -0.4955, -0.9872), (-0.7921, -0.3281, -0.8335), (-0.6474, -0.2681, -0.9872), (-0.8574, -1.012e-09, -0.8335), (-0.7007, -1.012e-09, -0.9872), (-0.7921, 0.3281, -0.8335), (-0.6474, 0.2681, -0.9872), (-0.6063, 0.6063, -0.8335), (-0.4955, 0.4955, -0.9872), (-0.3281, 0.7921, -0.8335), (-0.2681, 0.6474, -0.9872)], [], [(33, 1, 3, 34), (38, 7, 9, 40), (40, 9, 11, 42), (42, 11, 13, 44), (44, 13, 15, 46), (46, 15, 17, 48), (48, 17, 19, 50), (50, 19, 21, 52), (52, 21, 23, 54), (54, 23, 25, 56), (56, 25, 27, 58), (58, 27, 29, 60), (60, 29, 31, 62), (34, 3, 5, 36), (36, 5, 7, 38), (62, 31, 1, 33), (3, 1, 0, 2), (5, 3, 2, 4), (7, 5, 4, 6), (9, 7, 6, 8), (11, 9, 8, 10), (13, 11, 10, 12), (15, 13, 12, 14), (17, 15, 14, 16), (19, 17, 16, 18), (21, 19, 18, 20), (23, 21, 20, 22), (25, 23, 22, 24), (27, 25, 24, 26), (29, 27, 26, 28), (31, 29, 28, 30), (1, 31, 30, 0), (2, 0, 30, 28, 26, 24, 22, 20, 18, 16, 14, 12, 10, 8, 6, 4), (33, 34, 35, 32), (34, 36, 37, 35), (36, 38, 39, 37), (38, 40, 41, 39), (40, 42, 43, 41), (42, 44, 45, 43), (44, 46, 47, 45), (46, 48, 49, 47), (48, 50, 51, 49), (50, 52, 53, 51), (52, 54, 55, 53), (54, 56, 57, 55), (56, 58, 59, 57), (58, 60, 61, 59), (60, 62, 63, 61), (62, 33, 32, 63), (32, 35, 37, 39, 41, 43, 45, 47, 49, 51, 53, 55, 57, 59, 61, 63)])
_uv = me_cylinder_004.uv_layers.new(name='UVMap')
_uv.uv.foreach_set('vector', [1.0, 0.5448, 1.0, 0.9696, 0.9375, 0.9696, 0.9375, 0.5448, 0.8125, 0.5448, 0.8125, 0.9696, 0.75, 0.9696, 0.75, 0.5448, 0.75, 0.5448, 0.75, 0.9696, 0.6875, 0.9696, 0.6875, 0.5448, 0.6875, 0.5448, 0.6875, 0.9696, 0.625, 0.9696, 0.625, 0.5448, 0.625, 0.5448, 0.625, 0.9696, 0.5625, 0.9696, 0.5625, 0.5448, 0.5625, 0.5448, 0.5625, 0.9696, 0.5, 0.9696, 0.5, 0.5448, 0.5, 0.5448, 0.5, 0.9696, 0.4375, 0.9696, 0.4375, 0.5448, 0.4375, 0.5448, 0.4375, 0.9696, 0.375, 0.9696, 0.375, 0.5448, 0.375, 0.5448, 0.375, 0.9696, 0.3125, 0.9696, 0.3125, 0.5448, 0.3125, 0.5448, 0.3125, 0.9696, 0.25, 0.9696, 0.25, 0.5448, 0.25, 0.5448, 0.25, 0.9696, 0.1875, 0.9696, 0.1875, 0.5448, 0.1875, 0.5448, 0.1875, 0.9696, 0.125, 0.9696, 0.125, 0.5448, 0.125, 0.5448, 0.125, 0.9696, 0.0625, 0.9696, 0.0625, 0.5448, 0.9375, 0.5448, 0.9375, 0.9696, 0.875, 0.9696, 0.875, 0.5448, 0.875, 0.5448, 0.875, 0.9696, 0.8125, 0.9696, 0.8125, 0.5448, 0.0625, 0.5448, 0.0625, 0.9696, 0.0, 0.9696, 0.0, 0.5448, 0.3418, 0.4717, 0.25, 0.49, 0.25, 0.4602, 0.3304, 0.4442, 0.4197, 0.4197, 0.3418, 0.4717, 0.3304, 0.4442, 0.3986, 0.3986, 0.4717, 0.3418, 0.4197, 0.4197, 0.3986, 0.3986, 0.4442, 0.3304, 0.49, 0.25, 0.4717, 0.3418, 0.4442, 0.3304, 0.4602, 0.25, 0.4717, 0.1582, 0.49, 0.25, 0.4602, 0.25, 0.4442, 0.1696, 0.4197, 0.08029, 0.4717, 0.1582, 0.4442, 0.1696, 0.3986, 0.1014, 0.3418, 0.02827, 0.4197, 0.08029, 0.3986, 0.1014, 0.3304, 0.05579, 0.25, 0.01, 0.3418, 0.02827, 0.3304, 0.05579, 0.25, 0.03979, 0.1582, 0.02827, 0.25, 0.01, 0.25, 0.03979, 0.1696, 0.05579, 0.08029, 0.08029, 0.1582, 0.02827, 0.1696, 0.05579, 0.1014, 0.1014, 0.02827, 0.1582, 0.08029, 0.08029, 0.1014, 0.1014, 0.05579, 0.1696, 0.01, 0.25, 0.02827, 0.1582, 0.05579, 0.1696, 0.03979, 0.25, 0.02827, 0.3418, 0.01, 0.25, 0.03979, 0.25, 0.05579, 0.3304, 0.08029, 0.4197, 0.02827, 0.3418, 0.05579, 0.3304, 0.1014, 0.3986, 0.1582, 0.4717, 0.08029, 0.4197, 0.1014, 0.3986, 0.1696, 0.4442, 0.25, 0.49, 0.1582, 0.4717, 0.1696, 0.4442, 0.25, 0.4602, 0.3304, 0.4442, 0.25, 0.4602, 0.1696, 0.4442, 0.1014, 0.3986, 0.05579, 0.3304, 0.03979, 0.25, 0.05579, 0.1696, 0.1014, 0.1014, 0.1696, 0.05579, 0.25, 0.03979, 0.3304, 0.05579, 0.3986, 0.1014, 0.4442, 0.1696, 0.4602, 0.25, 0.4442, 0.3304, 0.3986, 0.3986, 1.0, 0.5448, 0.9375, 0.5448, 0.9432, 0.5, 0.9943, 0.5, 0.9375, 0.5448, 0.875, 0.5448, 0.8807, 0.5, 0.9318, 0.5, 0.875, 0.5448, 0.8125, 0.5448, 0.8182, 0.5, 0.8693, 0.5, 0.8125, 0.5448, 0.75, 0.5448, 0.7557, 0.5, 0.8068, 0.5, 0.75, 0.5448, 0.6875, 0.5448, 0.6932, 0.5, 0.7443, 0.5, 0.6875, 0.5448, 0.625, 0.5448, 0.6307, 0.5, 0.6818, 0.5, 0.625, 0.5448, 0.5625, 0.5448, 0.5682, 0.5, 0.6193, 0.5, 0.5625, 0.5448, 0.5, 0.5448, 0.5057, 0.5, 0.5568, 0.5, 0.5, 0.5448, 0.4375, 0.5448, 0.4432, 0.5, 0.4943, 0.5, 0.4375, 0.5448, 0.375, 0.5448, 0.3807, 0.5, 0.4318, 0.5, 0.375, 0.5448, 0.3125, 0.5448, 0.3182, 0.5, 0.3693, 0.5, 0.3125, 0.5448, 0.25, 0.5448, 0.2557, 0.5, 0.3068, 0.5, 0.25, 0.5448, 0.1875, 0.5448, 0.1932, 0.5, 0.2443, 0.5, 0.1875, 0.5448, 0.125, 0.5448, 0.1307, 0.5, 0.1818, 0.5, 0.125, 0.5448, 0.0625, 0.5448, 0.06821, 0.5, 0.1193, 0.5, 0.0625, 0.5448, 0.0, 0.5448, 0.005711, 0.5, 0.05679, 0.5, 0.75, 0.4461, 0.8251, 0.4312, 0.8887, 0.3887, 0.9312, 0.3251, 0.9461, 0.25, 0.9312, 0.1749, 0.8887, 0.1113, 0.8251, 0.06879, 0.75, 0.05386, 0.6749, 0.06879, 0.6113, 0.1113, 0.5688, 0.1749, 0.5539, 0.25, 0.5688, 0.3251, 0.6113, 0.3887, 0.6749, 0.4312])
me_cylinder_004.materials.append(mat_material_001)
me_cylinder_004.update()
me_cylinder_005 = bpy.data.meshes.new('Cylinder.005')
me_cylinder_005.from_pydata([(-7.08e-11, 0.8322, 0.997), (-7.08e-11, 0.9501, 0.8813), (0.3185, 0.7688, 0.997), (0.3636, 0.8778, 0.8813), (0.5884, 0.5884, 0.997), (0.6718, 0.6718, 0.8813), (0.7688, 0.3185, 0.997), (0.8778, 0.3636, 0.8813), (0.8322, 4.248e-10, 0.997), (0.9501, 4.248e-10, 0.8813), (0.7688, -0.3185, 0.997), (0.8778, -0.3636, 0.8813), (0.5884, -0.5884, 0.997), (0.6718, -0.6718, 0.8813), (0.3185, -0.7688, 0.997), (0.3636, -0.8778, 0.8813), (-7.08e-11, -0.8322, 0.997), (-7.08e-11, -0.9501, 0.8813), (-0.3185, -0.7688, 0.997), (-0.3636, -0.8778, 0.8813), (-0.5884, -0.5884, 0.997), (-0.6718, -0.6718, 0.8813), (-0.7688, -0.3185, 0.997), (-0.8778, -0.3636, 0.8813), (-0.8322, 4.248e-10, 0.997), (-0.9501, 4.248e-10, 0.8813), (-0.7688, 0.3185, 0.997), (-0.8778, 0.3636, 0.8813), (-0.5884, 0.5884, 0.997), (-0.6718, 0.6718, 0.8813), (-0.3185, 0.7688, 0.997), (-0.3636, 0.8778, 0.8813), (3.036e-10, 0.7007, -0.9872), (3.036e-10, 0.8574, -0.8335), (0.3281, 0.7921, -0.8335), (0.2681, 0.6474, -0.9872), (0.6063, 0.6063, -0.8335), (0.4955, 0.4955, -0.9872), (0.7921, 0.3281, -0.8335), (0.6474, 0.2681, -0.9872), (0.8574, -1.012e-09, -0.8335), (0.7007, -1.012e-09, -0.9872), (0.7921, -0.3281, -0.8335), (0.6474, -0.2681, -0.9872), (0.6063, -0.6063, -0.8335), (0.4955, -0.4955, -0.9872), (0.3281, -0.7921, -0.8335), (0.2681, -0.6474, -0.9872), (3.036e-10, -0.8574, -0.8335), (3.036e-10, -0.7007, -0.9872), (-0.3281, -0.7921, -0.8335), (-0.2681, -0.6474, -0.9872), (-0.6063, -0.6063, -0.8335), (-0.4955, -0.4955, -0.9872), (-0.7921, -0.3281, -0.8335), (-0.6474, -0.2681, -0.9872), (-0.8574, -1.012e-09, -0.8335), (-0.7007, -1.012e-09, -0.9872), (-0.7921, 0.3281, -0.8335), (-0.6474, 0.2681, -0.9872), (-0.6063, 0.6063, -0.8335), (-0.4955, 0.4955, -0.9872), (-0.3281, 0.7921, -0.8335), (-0.2681, 0.6474, -0.9872)], [], [(33, 1, 3, 34), (38, 7, 9, 40), (40, 9, 11, 42), (42, 11, 13, 44), (44, 13, 15, 46), (46, 15, 17, 48), (48, 17, 19, 50), (50, 19, 21, 52), (52, 21, 23, 54), (54, 23, 25, 56), (56, 25, 27, 58), (58, 27, 29, 60), (60, 29, 31, 62), (34, 3, 5, 36), (36, 5, 7, 38), (62, 31, 1, 33), (3, 1, 0, 2), (5, 3, 2, 4), (7, 5, 4, 6), (9, 7, 6, 8), (11, 9, 8, 10), (13, 11, 10, 12), (15, 13, 12, 14), (17, 15, 14, 16), (19, 17, 16, 18), (21, 19, 18, 20), (23, 21, 20, 22), (25, 23, 22, 24), (27, 25, 24, 26), (29, 27, 26, 28), (31, 29, 28, 30), (1, 31, 30, 0), (2, 0, 30, 28, 26, 24, 22, 20, 18, 16, 14, 12, 10, 8, 6, 4), (33, 34, 35, 32), (34, 36, 37, 35), (36, 38, 39, 37), (38, 40, 41, 39), (40, 42, 43, 41), (42, 44, 45, 43), (44, 46, 47, 45), (46, 48, 49, 47), (48, 50, 51, 49), (50, 52, 53, 51), (52, 54, 55, 53), (54, 56, 57, 55), (56, 58, 59, 57), (58, 60, 61, 59), (60, 62, 63, 61), (62, 33, 32, 63), (32, 35, 37, 39, 41, 43, 45, 47, 49, 51, 53, 55, 57, 59, 61, 63)])
_uv = me_cylinder_005.uv_layers.new(name='UVMap')
_uv.uv.foreach_set('vector', [1.0, 0.5448, 1.0, 0.9696, 0.9375, 0.9696, 0.9375, 0.5448, 0.8125, 0.5448, 0.8125, 0.9696, 0.75, 0.9696, 0.75, 0.5448, 0.75, 0.5448, 0.75, 0.9696, 0.6875, 0.9696, 0.6875, 0.5448, 0.6875, 0.5448, 0.6875, 0.9696, 0.625, 0.9696, 0.625, 0.5448, 0.625, 0.5448, 0.625, 0.9696, 0.5625, 0.9696, 0.5625, 0.5448, 0.5625, 0.5448, 0.5625, 0.9696, 0.5, 0.9696, 0.5, 0.5448, 0.5, 0.5448, 0.5, 0.9696, 0.4375, 0.9696, 0.4375, 0.5448, 0.4375, 0.5448, 0.4375, 0.9696, 0.375, 0.9696, 0.375, 0.5448, 0.375, 0.5448, 0.375, 0.9696, 0.3125, 0.9696, 0.3125, 0.5448, 0.3125, 0.5448, 0.3125, 0.9696, 0.25, 0.9696, 0.25, 0.5448, 0.25, 0.5448, 0.25, 0.9696, 0.1875, 0.9696, 0.1875, 0.5448, 0.1875, 0.5448, 0.1875, 0.9696, 0.125, 0.9696, 0.125, 0.5448, 0.125, 0.5448, 0.125, 0.9696, 0.0625, 0.9696, 0.0625, 0.5448, 0.9375, 0.5448, 0.9375, 0.9696, 0.875, 0.9696, 0.875, 0.5448, 0.875, 0.5448, 0.875, 0.9696, 0.8125, 0.9696, 0.8125, 0.5448, 0.0625, 0.5448, 0.0625, 0.9696, 0.0, 0.9696, 0.0, 0.5448, 0.3418, 0.4717, 0.25, 0.49, 0.25, 0.4602, 0.3304, 0.4442, 0.4197, 0.4197, 0.3418, 0.4717, 0.3304, 0.4442, 0.3986, 0.3986, 0.4717, 0.3418, 0.4197, 0.4197, 0.3986, 0.3986, 0.4442, 0.3304, 0.49, 0.25, 0.4717, 0.3418, 0.4442, 0.3304, 0.4602, 0.25, 0.4717, 0.1582, 0.49, 0.25, 0.4602, 0.25, 0.4442, 0.1696, 0.4197, 0.08029, 0.4717, 0.1582, 0.4442, 0.1696, 0.3986, 0.1014, 0.3418, 0.02827, 0.4197, 0.08029, 0.3986, 0.1014, 0.3304, 0.05579, 0.25, 0.01, 0.3418, 0.02827, 0.3304, 0.05579, 0.25, 0.03979, 0.1582, 0.02827, 0.25, 0.01, 0.25, 0.03979, 0.1696, 0.05579, 0.08029, 0.08029, 0.1582, 0.02827, 0.1696, 0.05579, 0.1014, 0.1014, 0.02827, 0.1582, 0.08029, 0.08029, 0.1014, 0.1014, 0.05579, 0.1696, 0.01, 0.25, 0.02827, 0.1582, 0.05579, 0.1696, 0.03979, 0.25, 0.02827, 0.3418, 0.01, 0.25, 0.03979, 0.25, 0.05579, 0.3304, 0.08029, 0.4197, 0.02827, 0.3418, 0.05579, 0.3304, 0.1014, 0.3986, 0.1582, 0.4717, 0.08029, 0.4197, 0.1014, 0.3986, 0.1696, 0.4442, 0.25, 0.49, 0.1582, 0.4717, 0.1696, 0.4442, 0.25, 0.4602, 0.3304, 0.4442, 0.25, 0.4602, 0.1696, 0.4442, 0.1014, 0.3986, 0.05579, 0.3304, 0.03979, 0.25, 0.05579, 0.1696, 0.1014, 0.1014, 0.1696, 0.05579, 0.25, 0.03979, 0.3304, 0.05579, 0.3986, 0.1014, 0.4442, 0.1696, 0.4602, 0.25, 0.4442, 0.3304, 0.3986, 0.3986, 1.0, 0.5448, 0.9375, 0.5448, 0.9432, 0.5, 0.9943, 0.5, 0.9375, 0.5448, 0.875, 0.5448, 0.8807, 0.5, 0.9318, 0.5, 0.875, 0.5448, 0.8125, 0.5448, 0.8182, 0.5, 0.8693, 0.5, 0.8125, 0.5448, 0.75, 0.5448, 0.7557, 0.5, 0.8068, 0.5, 0.75, 0.5448, 0.6875, 0.5448, 0.6932, 0.5, 0.7443, 0.5, 0.6875, 0.5448, 0.625, 0.5448, 0.6307, 0.5, 0.6818, 0.5, 0.625, 0.5448, 0.5625, 0.5448, 0.5682, 0.5, 0.6193, 0.5, 0.5625, 0.5448, 0.5, 0.5448, 0.5057, 0.5, 0.5568, 0.5, 0.5, 0.5448, 0.4375, 0.5448, 0.4432, 0.5, 0.4943, 0.5, 0.4375, 0.5448, 0.375, 0.5448, 0.3807, 0.5, 0.4318, 0.5, 0.375, 0.5448, 0.3125, 0.5448, 0.3182, 0.5, 0.3693, 0.5, 0.3125, 0.5448, 0.25, 0.5448, 0.2557, 0.5, 0.3068, 0.5, 0.25, 0.5448, 0.1875, 0.5448, 0.1932, 0.5, 0.2443, 0.5, 0.1875, 0.5448, 0.125, 0.5448, 0.1307, 0.5, 0.1818, 0.5, 0.125, 0.5448, 0.0625, 0.5448, 0.06821, 0.5, 0.1193, 0.5, 0.0625, 0.5448, 0.0, 0.5448, 0.005711, 0.5, 0.05679, 0.5, 0.75, 0.4461, 0.8251, 0.4312, 0.8887, 0.3887, 0.9312, 0.3251, 0.9461, 0.25, 0.9312, 0.1749, 0.8887, 0.1113, 0.8251, 0.06879, 0.75, 0.05386, 0.6749, 0.06879, 0.6113, 0.1113, 0.5688, 0.1749, 0.5539, 0.25, 0.5688, 0.3251, 0.6113, 0.3887, 0.6749, 0.4312])
me_cylinder_005.materials.append(mat_material_001)
me_cylinder_005.update()
me_cylinder_006 = bpy.data.meshes.new('Cylinder.006')
me_cylinder_006.from_pydata([(-7.08e-11, 0.8322, 0.997), (-7.08e-11, 0.9501, 0.8813), (0.3185, 0.7688, 0.997), (0.3636, 0.8778, 0.8813), (0.5884, 0.5884, 0.997), (0.6718, 0.6718, 0.8813), (0.7688, 0.3185, 0.997), (0.8778, 0.3636, 0.8813), (0.8322, 4.248e-10, 0.997), (0.9501, 4.248e-10, 0.8813), (0.7688, -0.3185, 0.997), (0.8778, -0.3636, 0.8813), (0.5884, -0.5884, 0.997), (0.6718, -0.6718, 0.8813), (0.3185, -0.7688, 0.997), (0.3636, -0.8778, 0.8813), (-7.08e-11, -0.8322, 0.997), (-7.08e-11, -0.9501, 0.8813), (-0.3185, -0.7688, 0.997), (-0.3636, -0.8778, 0.8813), (-0.5884, -0.5884, 0.997), (-0.6718, -0.6718, 0.8813), (-0.7688, -0.3185, 0.997), (-0.8778, -0.3636, 0.8813), (-0.8322, 4.248e-10, 0.997), (-0.9501, 4.248e-10, 0.8813), (-0.7688, 0.3185, 0.997), (-0.8778, 0.3636, 0.8813), (-0.5884, 0.5884, 0.997), (-0.6718, 0.6718, 0.8813), (-0.3185, 0.7688, 0.997), (-0.3636, 0.8778, 0.8813), (-1.37e-08, 0.1083, -1.19), (-1.515e-10, 0.8074, -0.54), (-8.672e-09, 0.3651, -1.141), (-4.477e-09, 0.5881, -0.9998), (-1.122e-09, 0.7434, -0.7889), (0.309, 0.746, -0.54), (0.04144, 0.1001, -1.19), (0.2845, 0.6868, -0.7889), (0.225, 0.5433, -0.9998), (0.1397, 0.3373, -1.141), (0.5709, 0.5709, -0.54), (0.07658, 0.07658, -1.19), (0.5257, 0.5257, -0.7889), (0.4158, 0.4158, -0.9998), (0.2581, 0.2581, -1.141), (0.746, 0.309, -0.54), (0.1001, 0.04144, -1.19), (0.6868, 0.2845, -0.7889), (0.5433, 0.225, -0.9998), (0.3373, 0.1397, -1.141), (0.8074, -1.807e-09, -0.54), (0.1083, 1.198e-08, -1.19), (0.7434, -6.017e-10, -0.7889), (0.5881, 1.915e-09, -0.9998), (0.3651, 6.948e-09, -1.141), (0.746, -0.309, -0.54), (0.1001, -0.04144, -1.19), (0.6868, -0.2845, -0.7889), (0.5433, -0.225, -0.9998), (0.3373, -0.1397, -1.141), (0.5709, -0.5709, -0.54), (0.07658, -0.07658, -1.19), (0.5257, -0.5257, -0.7889), (0.4158, -0.4158, -0.9998), (0.2581, -0.2581, -1.141), (0.309, -0.746, -0.54), (0.04144, -0.1001, -1.19), (0.2845, -0.6868, -0.7889), (0.225, -0.5433, -0.9998), (0.1397, -0.3373, -1.141), (-1.515e-10, -0.8074, -0.54), (1.314e-08, -0.1083, -1.19), (1.395e-09, -0.7434, -0.7889), (3.911e-09, -0.5881, -0.9998), (8.106e-09, -0.3651, -1.141), (-0.309, -0.746, -0.54), (-0.04144, -0.1001, -1.19), (-0.2845, -0.6868, -0.7889), (-0.225, -0.5433, -0.9998), (-0.1397, -0.3373, -1.141), (-0.5709, -0.5709, -0.54), (-0.07658, -0.07658, -1.19), (-0.5257, -0.5257, -0.7889), (-0.4158, -0.4158, -0.9998), (-0.2581, -0.2581, -1.141), (-0.746, -0.309, -0.54), (-0.1001, -0.04144, -1.19), (-0.6868, -0.2845, -0.7889), (-0.5433, -0.225, -0.9998), (-0.3373, -0.1397, -1.141), (-0.8074, -1.807e-09, -0.54), (-0.1083, -1.486e-08, -1.19), (-0.7434, -3.118e-09, -0.7889), (-0.5881, -6.474e-09, -0.9998), (-0.3651, -9.829e-09, -1.141), (-0.746, 0.309, -0.54), (-0.1001, 0.04144, -1.19), (-0.6868, 0.2845, -0.7889), (-0.5433, 0.225, -0.9998), (-0.3373, 0.1397, -1.141), (-0.5709, 0.5709, -0.54), (-0.07658, 0.07658, -1.19), (-0.5257, 0.5257, -0.7889), (-0.4158, 0.4158, -0.9998), (-0.2581, 0.2581, -1.141), (-0.309, 0.746, -0.54), (-0.04144, 0.1001, -1.19), (-0.2845, 0.6868, -0.7889), (-0.225, 0.5433, -0.9998), (-0.1397, 0.3373, -1.141)], [], [(37, 3, 5, 42), (52, 9, 11, 57), (57, 11, 13, 62), (62, 13, 15, 67), (67, 15, 17, 72), (72, 17, 19, 77), (77, 19, 21, 82), (82, 21, 23, 87), (87, 23, 25, 92), (92, 25, 27, 97), (97, 27, 29, 102), (102, 29, 31, 107), (42, 5, 7, 47), (47, 7, 9, 52), (33, 1, 3, 37), (3, 1, 0, 2), (5, 3, 2, 4), (7, 5, 4, 6), (9, 7, 6, 8), (11, 9, 8, 10), (13, 11, 10, 12), (15, 13, 12, 14), (17, 15, 14, 16), (19, 17, 16, 18), (21, 19, 18, 20), (23, 21, 20, 22), (25, 23, 22, 24), (27, 25, 24, 26), (29, 27, 26, 28), (31, 29, 28, 30), (1, 31, 30, 0), (2, 0, 30, 28, 26, 24, 22, 20, 18, 16, 14, 12, 10, 8, 6, 4), (107, 31, 1, 33), (33, 37, 39, 36), (36, 39, 40, 35), (35, 40, 41, 34), (34, 41, 38, 32), (37, 42, 44, 39), (39, 44, 45, 40), (40, 45, 46, 41), (41, 46, 43, 38), (42, 47, 49, 44), (44, 49, 50, 45), (45, 50, 51, 46), (46, 51, 48, 43), (47, 52, 54, 49), (49, 54, 55, 50), (50, 55, 56, 51), (51, 56, 53, 48), (52, 57, 59, 54), (54, 59, 60, 55), (55, 60, 61, 56), (56, 61, 58, 53), (57, 62, 64, 59), (59, 64, 65, 60), (60, 65, 66, 61), (61, 66, 63, 58), (62, 67, 69, 64), (64, 69, 70, 65), (65, 70, 71, 66), (66, 71, 68, 63), (67, 72, 74, 69), (69, 74, 75, 70), (70, 75, 76, 71), (71, 76, 73, 68), (72, 77, 79, 74), (74, 79, 80, 75), (75, 80, 81, 76), (76, 81, 78, 73), (77, 82, 84, 79), (79, 84, 85, 80), (80, 85, 86, 81), (81, 86, 83, 78), (82, 87, 89, 84), (84, 89, 90, 85), (85, 90, 91, 86), (86, 91, 88, 83), (87, 92, 94, 89), (89, 94, 95, 90), (90, 95, 96, 91), (91, 96, 93, 88), (92, 97, 99, 94), (94, 99, 100, 95), (95, 100, 101, 96), (96, 101, 98, 93), (97, 102, 104, 99), (99, 104, 105, 100), (100, 105, 106, 101), (101, 106, 103, 98), (102, 107, 109, 104), (104, 109, 110, 105), (105, 110, 111, 106), (106, 111, 108, 103), (107, 33, 36, 109), (109, 36, 35, 110), (110, 35, 34, 111), (111, 34, 32, 108), (108, 32, 38, 43, 48, 53, 58, 63, 68, 73, 78, 83, 88, 93, 98, 103)])
_uv = me_cylinder_006.uv_layers.new(name='UVMap')
_uv.uv.foreach_set('vector', [0.9375, 0.7236, 0.9375, 0.9696, 0.875, 0.9696, 0.875, 0.7236, 0.75, 0.7236, 0.75, 0.9696, 0.6875, 0.9696, 0.6875, 0.7236, 0.6875, 0.7236, 0.6875, 0.9696, 0.625, 0.9696, 0.625, 0.7236, 0.625, 0.7236, 0.625, 0.9696, 0.5625, 0.9696, 0.5625, 0.7236, 0.5625, 0.7236, 0.5625, 0.9696, 0.5, 0.9696, 0.5, 0.7236, 0.5, 0.7236, 0.5, 0.9696, 0.4375, 0.9696, 0.4375, 0.7236, 0.4375, 0.7236, 0.4375, 0.9696, 0.375, 0.9696, 0.375, 0.7236, 0.375, 0.7236, 0.375, 0.9696, 0.3125, 0.9696, 0.3125, 0.7236, 0.3125, 0.7236, 0.3125, 0.9696, 0.25, 0.9696, 0.25, 0.7236, 0.25, 0.7236, 0.25, 0.9696, 0.1875, 0.9696, 0.1875, 0.7236, 0.1875, 0.7236, 0.1875, 0.9696, 0.125, 0.9696, 0.125, 0.7236, 0.125, 0.7236, 0.125, 0.9696, 0.0625, 0.9696, 0.0625, 0.7236, 0.875, 0.7236, 0.875, 0.9696, 0.8125, 0.9696, 0.8125, 0.7236, 0.8125, 0.7236, 0.8125, 0.9696, 0.75, 0.9696, 0.75, 0.7236, 1.0, 0.7236, 1.0, 0.9696, 0.9375, 0.9696, 0.9375, 0.7236, 0.3418, 0.4717, 0.25, 0.49, 0.25, 0.4602, 0.3304, 0.4442, 0.4197, 0.4197, 0.3418, 0.4717, 0.3304, 0.4442, 0.3986, 0.3986, 0.4717, 0.3418, 0.4197, 0.4197, 0.3986, 0.3986, 0.4442, 0.3304, 0.49, 0.25, 0.4717, 0.3418, 0.4442, 0.3304, 0.4602, 0.25, 0.4717, 0.1582, 0.49, 0.25, 0.4602, 0.25, 0.4442, 0.1696, 0.4197, 0.08029, 0.4717, 0.1582, 0.4442, 0.1696, 0.3986, 0.1014, 0.3418, 0.02827, 0.4197, 0.08029, 0.3986, 0.1014, 0.3304, 0.05579, 0.25, 0.01, 0.3418, 0.02827, 0.3304, 0.05579, 0.25, 0.03979, 0.1582, 0.02827, 0.25, 0.01, 0.25, 0.03979, 0.1696, 0.05579, 0.08029, 0.08029, 0.1582, 0.02827, 0.1696, 0.05579, 0.1014, 0.1014, 0.02827, 0.1582, 0.08029, 0.08029, 0.1014, 0.1014, 0.05579, 0.1696, 0.01, 0.25, 0.02827, 0.1582, 0.05579, 0.1696, 0.03979, 0.25, 0.02827, 0.3418, 0.01, 0.25, 0.03979, 0.25, 0.05579, 0.3304, 0.08029, 0.4197, 0.02827, 0.3418, 0.05579, 0.3304, 0.1014, 0.3986, 0.1582, 0.4717, 0.08029, 0.4197, 0.1014, 0.3986, 0.1696, 0.4442, 0.25, 0.49, 0.1582, 0.4717, 0.1696, 0.4442, 0.25, 0.4602, 0.3304, 0.4442, 0.25, 0.4602, 0.1696, 0.4442, 0.1014, 0.3986, 0.05579, 0.3304, 0.03979, 0.25, 0.05579, 0.1696, 0.1014, 0.1014, 0.1696, 0.05579, 0.25, 0.03979, 0.3304, 0.05579, 0.3986, 0.1014, 0.4442, 0.1696, 0.4602, 0.25, 0.4442, 0.3304, 0.3986, 0.3986, 0.0625, 0.7236, 0.0625, 0.9696, 0.0, 0.9696, 0.0, 0.7236, 1.0, 0.7236, 0.9375, 0.7236, 0.9375, 0.6545, 0.998, 0.6545, 0.998, 0.6545, 0.9375, 0.6545, 0.9375, 0.5448, 0.9925, 0.5448, 0.9925, 0.5448, 0.9375, 0.5448, 0.6682, 0.5448, 0.5897, 0.5448, 0.5897, 0.5448, 0.6682, 0.5448, 0.5598, 0.5448, 0.5416, 0.5448, 0.9375, 0.7236, 0.875, 0.7236, 0.875, 0.6545, 0.9375, 0.6545, 0.9375, 0.6545, 0.875, 0.6545, 0.875, 0.5448, 0.9375, 0.5448, 0.9375, 0.5448, 0.875, 0.5448, 0.6908, 0.5448, 0.6682, 0.5448, 0.6682, 0.5448, 0.6908, 0.5448, 0.5719, 0.5448, 0.5598, 0.5448, 0.875, 0.7236, 0.8125, 0.7236, 0.8125, 0.6545, 0.875, 0.6545, 0.875, 0.6545, 0.8125, 0.6545, 0.8125, 0.5448, 0.875, 0.5448, 0.875, 0.5448, 0.8125, 0.5448, 0.6818, 0.5448, 0.6908, 0.5448, 0.6908, 0.5448, 0.6818, 0.5448, 0.5763, 0.5448, 0.5719, 0.5448, 0.8125, 0.7236, 0.75, 0.7236, 0.75, 0.6545, 0.8125, 0.6545, 0.8125, 0.6545, 0.75, 0.6545, 0.75, 0.5448, 0.8125, 0.5448, 0.8125, 0.5448, 0.75, 0.5448, 0.6575, 0.5448, 0.6818, 0.5448, 0.6818, 0.5448, 0.6575, 0.5448, 0.5737, 0.5448, 0.5763, 0.5448, 0.75, 0.7236, 0.6875, 0.7236, 0.6875, 0.6545, 0.75, 0.6545, 0.75, 0.6545, 0.6875, 0.6545, 0.6875, 0.5448, 0.75, 0.5448, 0.75, 0.5448, 0.6875, 0.5448, 0.6254, 0.5448, 0.6575, 0.5448, 0.6575, 0.5448, 0.6254, 0.5448, 0.5655, 0.5448, 0.5737, 0.5448, 0.6875, 0.7236, 0.625, 0.7236, 0.625, 0.6545, 0.6875, 0.6545, 0.6875, 0.6545, 0.625, 0.6545, 0.625, 0.5448, 0.6875, 0.5448, 0.6875, 0.5448, 0.625, 0.5448, 0.5891, 0.5448, 0.6254, 0.5448, 0.6254, 0.5448, 0.5891, 0.5448, 0.5533, 0.5448, 0.5655, 0.5448, 0.625, 0.7236, 0.5625, 0.7236, 0.5625, 0.6545, 0.625, 0.6545, 0.625, 0.6545, 0.5625, 0.6545, 0.5625, 0.5448, 0.625, 0.5448, 0.625, 0.5448, 0.5625, 0.5448, 0.5507, 0.5448, 0.5891, 0.5448, 0.5891, 0.5448, 0.5507, 0.5448, 0.5388, 0.5448, 0.5533, 0.5448, 0.5625, 0.7236, 0.5, 0.7236, 0.5, 0.6545, 0.5625, 0.6545, 0.5625, 0.6545, 0.5, 0.6545, 0.5, 0.5448, 0.5625, 0.5448, 0.5625, 0.5448, 0.5, 0.5448, 0.5118, 0.5448, 0.5507, 0.5448, 0.5507, 0.5448, 0.5118, 0.5448, 0.5237, 0.5448, 0.5388, 0.5448, 0.5, 0.7236, 0.4375, 0.7236, 0.4375, 0.6545, 0.5, 0.6545, 0.5, 0.6545, 0.4375, 0.6545, 0.4375, 0.5448, 0.5, 0.5448, 0.5, 0.5448, 0.4375, 0.5448, 0.4734, 0.5448, 0.5118, 0.5448, 0.5118, 0.5448, 0.4734, 0.5448, 0.5092, 0.5448, 0.5237, 0.5448, 0.4375, 0.7236, 0.375, 0.7236, 0.375, 0.6545, 0.4375, 0.6545, 0.4375, 0.6545, 0.375, 0.6545, 0.375, 0.5448, 0.4375, 0.5448, 0.4375, 0.5448, 0.375, 0.5448, 0.4371, 0.5448, 0.4734, 0.5448, 0.4734, 0.5448, 0.4371, 0.5448, 0.497, 0.5448, 0.5092, 0.5448, 0.375, 0.7236, 0.3125, 0.7236, 0.3125, 0.6545, 0.375, 0.6545, 0.375, 0.6545, 0.3125, 0.6545, 0.3125, 0.5448, 0.375, 0.5448, 0.375, 0.5448, 0.3125, 0.5448, 0.405, 0.5448, 0.4371, 0.5448, 0.4371, 0.5448, 0.405, 0.5448, 0.4888, 0.5448, 0.497, 0.5448, 0.3125, 0.7236, 0.25, 0.7236, 0.25, 0.6545, 0.3125, 0.6545, 0.3125, 0.6545, 0.25, 0.6545, 0.25, 0.5448, 0.3125, 0.5448, 0.3125, 0.5448, 0.25, 0.5448, 0.3807, 0.5448, 0.405, 0.5448, 0.405, 0.5448, 0.3807, 0.5448, 0.4862, 0.5448, 0.4888, 0.5448, 0.25, 0.7236, 0.1875, 0.7236, 0.1875, 0.6545, 0.25, 0.6545, 0.25, 0.6545, 0.1875, 0.6545, 0.1875, 0.5448, 0.25, 0.5448, 0.25, 0.5448, 0.1875, 0.5448, 0.3717, 0.5448, 0.3807, 0.5448, 0.3807, 0.5448, 0.3717, 0.5448, 0.4906, 0.5448, 0.4862, 0.5448, 0.1875, 0.7236, 0.125, 0.7236, 0.125, 0.6545, 0.1875, 0.6545, 0.1875, 0.6545, 0.125, 0.6545, 0.125, 0.5448, 0.1875, 0.5448, 0.1875, 0.5448, 0.125, 0.5448, 0.3943, 0.5448, 0.3717, 0.5448, 0.3717, 0.5448, 0.3943, 0.5448, 0.5027, 0.5448, 0.4906, 0.5448, 0.125, 0.7236, 0.0625, 0.7236, 0.06448, 0.6545, 0.125, 0.6545, 0.125, 0.6545, 0.06448, 0.6545, 0.06995, 0.5448, 0.125, 0.5448, 0.125, 0.5448, 0.06995, 0.5448, 0.4728, 0.5448, 0.3943, 0.5448, 0.3943, 0.5448, 0.4728, 0.5448, 0.5209, 0.5448, 0.5027, 0.5448, 0.0625, 0.7236, 0.0, 0.7236, 0.00198, 0.6545, 0.06052, 0.6545, 0.06052, 0.6545, 0.00198, 0.6545, 0.007453, 0.5448, 0.05505, 0.5448, 0.1743, 0.5448, 0.8882, 0.5448, 0.5897, 0.5448, 0.4728, 0.5448, 0.4728, 0.5448, 0.5897, 0.5448, 0.5416, 0.5448, 0.5209, 0.5448, 0.5209, 0.5448, 0.5416, 0.5448, 0.5598, 0.5448, 0.5719, 0.5448, 0.5763, 0.5448, 0.5737, 0.5448, 0.5655, 0.5448, 0.5533, 0.5448, 0.5388, 0.5448, 0.5237, 0.5448, 0.5092, 0.5448, 0.497, 0.5448, 0.4888, 0.5448, 0.4862, 0.5448, 0.4906, 0.5448, 0.5027, 0.5448])
me_cylinder_006.materials.append(mat_material_001)
me_cylinder_006.update()
me_cube_002 = bpy.data.meshes.new('Cube.002')
me_cube_002.from_pydata([(-1.0, -1.0, -1.0), (-1.618, -1.116, 0.987), (-1.0, 1.0, -1.0), (-1.618, 1.116, 1.013), (1.0, -1.0, -1.0), (1.618, -1.116, 0.987), (1.0, 1.0, -1.0), (1.618, 1.116, 1.013)], [], [(0, 1, 3, 2), (2, 3, 7, 6), (6, 7, 5, 4), (4, 5, 1, 0), (2, 6, 4, 0), (7, 3, 1, 5)])
_uv = me_cube_002.uv_layers.new(name='UVMap')
_uv.uv.foreach_set('vector', [0.375, 0.0, 0.625, 0.0, 0.625, 0.25, 0.375, 0.25, 0.375, 0.25, 0.625, 0.25, 0.625, 0.5, 0.375, 0.5, 0.375, 0.5, 0.625, 0.5, 0.625, 0.75, 0.375, 0.75, 0.375, 0.75, 0.625, 0.75, 0.625, 1.0, 0.375, 1.0, 0.125, 0.5, 0.375, 0.5, 0.375, 0.75, 0.125, 0.75, 0.625, 0.5, 0.875, 0.5, 0.875, 0.75, 0.625, 0.75])
me_cube_002.materials.append(mat_material_006)
me_cube_002.update()
me_cube_001 = bpy.data.meshes.new('Cube.001')
me_cube_001.from_pydata([(-1.0, -1.0, -1.0), (-1.613, -0.9675, 1.021), (-1.0, 1.0, -1.0), (-1.613, 0.9675, 0.9787), (1.0, -1.0, -1.0), (1.613, -0.9675, 1.021), (1.0, 1.0, -1.0), (1.613, 0.9675, 0.9787)], [], [(0, 1, 3, 2), (2, 3, 7, 6), (6, 7, 5, 4), (4, 5, 1, 0), (2, 6, 4, 0), (7, 3, 1, 5)])
_uv = me_cube_001.uv_layers.new(name='UVMap')
_uv.uv.foreach_set('vector', [0.375, 0.0, 0.625, 0.0, 0.625, 0.25, 0.375, 0.25, 0.375, 0.25, 0.625, 0.25, 0.625, 0.5, 0.375, 0.5, 0.375, 0.5, 0.625, 0.5, 0.625, 0.75, 0.375, 0.75, 0.375, 0.75, 0.625, 0.75, 0.625, 1.0, 0.375, 1.0, 0.125, 0.5, 0.375, 0.5, 0.375, 0.75, 0.125, 0.75, 0.625, 0.5, 0.875, 0.5, 0.875, 0.75, 0.625, 0.75])
me_cube_001.materials.append(mat_material_006)
me_cube_001.update()

# ---- objects
ob_cylinder = bpy.data.objects.new('Cylinder', me_cylinder)
ob_cylinder_001 = bpy.data.objects.new('Cylinder.001', me_cylinder_001)
ob_cylinder_002 = bpy.data.objects.new('Cylinder.002', me_cylinder_002)
ob_cylinder_003 = bpy.data.objects.new('Cylinder.003', me_cylinder_003)
ob_cylinder_004 = bpy.data.objects.new('Cylinder.004', me_cylinder_004)
ob_cylinder_005 = bpy.data.objects.new('Cylinder.005', me_cylinder_005)
ob_cylinder_006 = bpy.data.objects.new('Cylinder.006', me_cylinder_006)
ob_cube_001 = bpy.data.objects.new('Cube.001', me_cube_002)
ob_cube = bpy.data.objects.new('Cube', me_cube_001)

# ---- transforms, parenting, visibility, modifiers, constraints
ob_cylinder.location = (0.0, 0.0, 0.0)
ob_cylinder.scale = (1.313, 1.313, 0.8297)
ob_cylinder_001.location = (0.0, 0.0, -1.576)
ob_cylinder_001.scale = (1.313, 1.313, 0.829)
ob_cylinder_002.location = (0.0, 0.0, -3.079)
ob_cylinder_002.scale = (1.184, 1.184, 0.7479)
ob_cylinder_003.location = (0.0, 0.0, -4.409)
ob_cylinder_003.scale = (1.033, 1.033, 0.6526)
ob_cylinder_004.location = (0.0, 0.0, -5.606)
ob_cylinder_004.scale = (0.9028, 0.9028, 0.5702)
ob_cylinder_005.location = (0.0, 0.0, -6.642)
ob_cylinder_005.scale = (0.7902, 0.7902, 0.4991)
ob_cylinder_006.location = (0.0, 0.0, -7.561)
ob_cylinder_006.scale = (0.7189, 0.7189, 0.454)
ob_cube_001.location = (0.0, -0.2999, 1.444)
ob_cube_001.rotation_euler = (0.2222, -0.0, 0.0)
ob_cube_001.scale = (0.2566, 0.1303, 1.139)
ob_cube.location = (0.0, 0.3585, 1.444)
ob_cube.rotation_euler = (-0.2811, -0.0, 0.0)
ob_cube.scale = (0.2022, 0.1027, 0.8973)

# ---- collection membership
col_collection.objects.link(ob_cylinder)
col_collection.objects.link(ob_cylinder_001)
col_collection.objects.link(ob_cylinder_002)
col_collection.objects.link(ob_cylinder_003)
col_collection.objects.link(ob_cylinder_004)
col_collection.objects.link(ob_cylinder_005)
col_collection.objects.link(ob_cylinder_006)
col_collection.objects.link(ob_cube_001)
col_collection.objects.link(ob_cube)

# ---- scene / render settings (as saved in the file)
scene.frame_start = 1; scene.frame_end = 250; scene.frame_set(1)
scene.render.engine = 'BLENDER_EEVEE_NEXT'
scene.cycles.sampling_pattern = 'TABULATED_SOBOL'
scene.view_settings.view_transform = 'Filmic'
bpy.context.view_layer.update()

# ---- added for rendering (the .blend has no active camera and no usable light): camera, sun
cam_auto = bpy.data.cameras.new('AutoCamera')
cam_auto.lens = 50.0
cam_auto.sensor_width = 36.0
cam_auto.clip_end = 1000.0
ob_auto_camera = bpy.data.objects.new('AutoCamera', cam_auto)
scene.collection.objects.link(ob_auto_camera)
ob_auto_camera.location = (10.4808, -12.577, 5.63454)
ob_auto_camera.rotation_euler = (1.09748, -7.21219e-08, 0.694738)
scene.camera = ob_auto_camera
light_auto_sun = bpy.data.lights.new('AutoSun', 'SUN')
light_auto_sun.energy = 3.0
light_auto_sun.angle = 0.0523599
ob_auto_sun = bpy.data.objects.new('AutoSun', light_auto_sun)
scene.collection.objects.link(ob_auto_sun)
ob_auto_sun.rotation_euler = (0.872665, 0.174533, 0.523599)
bpy.context.view_layer.update()
